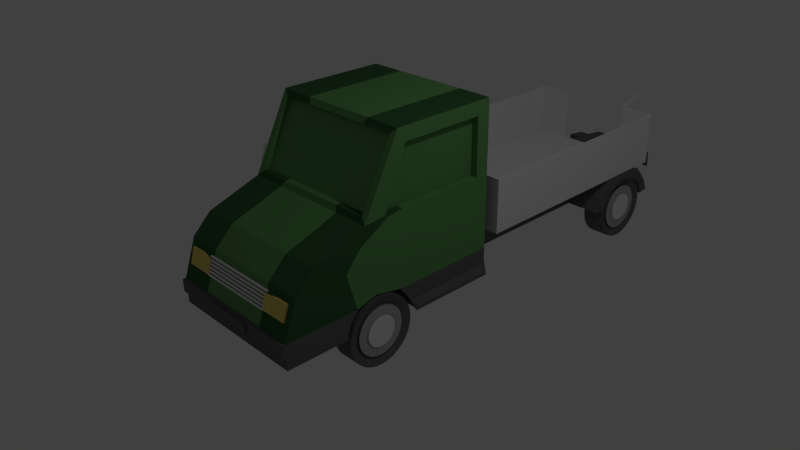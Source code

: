 # Source: Caminhao.blend  (saved by Blender 2.76.0; exported with 4.5.12 LTS)
import bpy
from mathutils import Matrix  # noqa: F401  (used for matrix-valued properties, if any)

bpy.ops.wm.read_factory_settings(use_empty=True)
scene = bpy.context.scene
scene.name = 'Scene'

# ---- collections
col_collection_1 = bpy.data.collections.new('Collection 1'); scene.collection.children.link(col_collection_1)

# ---- materials (node trees are filled in below, after node groups)
mat_material_002 = bpy.data.materials.new('Material.002')
mat_material_002.alpha_threshold = 0.0
mat_material_002.use_transparent_shadow = False
mat_material_002.diffuse_color = (0.4292, 0.4292, 0.4292, 1.0)
mat_material_002.roughness = 0.5
mat_material_007 = bpy.data.materials.new('Material.007')
mat_material_007.alpha_threshold = 0.0
mat_material_007.use_transparent_shadow = False
mat_material_007.diffuse_color = (0.0, 0.0, 0.0, 1.0)
mat_material_007.roughness = 0.5
mat_material_005 = bpy.data.materials.new('Material.005')
mat_material_005.alpha_threshold = 0.0
mat_material_005.use_transparent_shadow = False
mat_material_005.diffuse_color = (0.04297, 0.1237, 0.04451, 1.0)
mat_material_005.roughness = 0.5
mat_material_004 = bpy.data.materials.new('Material.004')
mat_material_004.alpha_threshold = 0.0
mat_material_004.use_transparent_shadow = False
mat_material_004.diffuse_color = (0.8, 0.6441, 0.1655, 1.0)
mat_material_004.roughness = 0.5
mat_material_001 = bpy.data.materials.new('Material.001')
mat_material_001.alpha_threshold = 0.0
mat_material_001.use_transparent_shadow = False
mat_material_001.diffuse_color = (0.1329, 0.1329, 0.1329, 1.0)
mat_material_001.roughness = 0.5
mat_material_003 = bpy.data.materials.new('Material.003')
mat_material_003.alpha_threshold = 0.0
mat_material_003.use_transparent_shadow = False
mat_material_003.roughness = 0.5
mat_material = bpy.data.materials.new('Material')
mat_material.alpha_threshold = 0.0
mat_material.use_transparent_shadow = False
mat_material.diffuse_color = (0.1284, 0.3185, 0.1061, 1.0)
mat_material.roughness = 0.5

# ---- material node trees

# ---- world
world_world = bpy.data.worlds.new('World'); scene.world = world_world
world_world.color = (0.05088, 0.05088, 0.05088)
world_world.use_sun_shadow = False
world_world.sun_shadow_jitter_overblur = 0.0
world_world.cycles.sampling_method = 'MANUAL'
world_world.cycles.sample_map_resolution = 256

# ---- cameras
cam_camera = bpy.data.cameras.new('Camera')
cam_camera.clip_end = 100.0
cam_camera.lens = 35.0
cam_camera.sensor_width = 32.0
cam_camera.sensor_height = 18.0
cam_camera.ortho_scale = 7.314
cam_camera.dof.focus_distance = 0.0
cam_camera.dof.aperture_fstop = 128.0

# ---- lights
light_lamp = bpy.data.lights.new('Lamp', 'POINT')
light_lamp.transmission_factor = 0.0
light_lamp.cutoff_distance = 30.0
light_lamp.energy = 100.0
light_lamp.shadow_buffer_clip_start = 1.001
light_lamp.shadow_soft_size = 0.1
light_lamp.shadow_maximum_resolution = 0.006
light_lamp.use_absolute_resolution = True
light_lamp.cycles.use_multiple_importance_sampling = False

# ---- meshes
me_circle_001 = bpy.data.meshes.new('Circle.001')
me_circle_001.from_pydata([(0.0, 1.0, 0.0), (-0.3827, 0.9239, 0.0), (-0.7071, 0.7071, 0.0), (-0.9239, 0.3827, 0.0), (-1.0, -4.371e-08, 0.0), (-0.9239, -0.3827, 0.0), (-0.7071, -0.7071, 0.0), (-0.3827, -0.9239, 0.0), (-1.51e-07, -1.0, 0.0), (0.3827, -0.9239, 0.0), (0.7071, -0.7071, 0.0), (0.9239, -0.3827, 0.0), (1.0, 1.192e-08, 0.0), (0.9239, 0.3827, 0.0), (0.7071, 0.7071, 0.0), (0.3827, 0.9239, 0.0), (-0.3827, 0.9239, -3.864), (-2.505e-17, 1.0, -3.864), (-0.7071, 0.7071, -3.864), (-0.9239, 0.3827, -3.864), (-1.0, -2.126e-07, -3.864), (-0.9239, -0.3827, -3.864), (-0.7071, -0.7071, -3.864), (-0.3827, -0.9239, -3.864), (-1.51e-07, -1.0, -3.864), (0.3827, -0.9239, -3.864), (0.7071, -0.7071, -3.864), (0.9239, -0.3827, -3.864), (1.0, -1.57e-07, -3.864), (0.9239, 0.3827, -3.864), (0.7071, 0.7071, -3.864), (0.3827, 0.9239, -3.864), (-0.3827, 1.557, -5.053), (-2.505e-17, 1.633, -5.053), (-0.7071, 1.34, -5.053), (-0.9239, 1.016, -5.053), (-1.0, 0.6328, -5.053), (-0.9239, 0.2501, -5.053), (-0.7071, -0.07429, -5.053), (-0.3827, -0.2911, -5.053), (-1.51e-07, -0.3672, -5.053), (0.3827, -0.2911, -5.053), (0.7071, -0.07429, -5.053), (0.9239, 0.2501, -5.053), (1.0, 0.6328, -5.053), (0.9239, 1.016, -5.053), (0.7071, 1.34, -5.053), (0.3827, 1.557, -5.053), (-0.3827, 1.557, -7.019), (-2.505e-17, 1.633, -7.019), (-0.7071, 1.34, -7.019), (-0.9239, 1.016, -7.019), (-1.0, 0.6328, -7.019), (-0.9239, 0.2501, -7.019), (-0.7071, -0.07429, -7.019), (-0.3827, -0.2911, -7.019), (-1.51e-07, -0.3672, -7.019), (0.3827, -0.2911, -7.019), (0.7071, -0.07429, -7.019), (0.9239, 0.2501, -7.019), (1.0, 0.6328, -7.019), (0.9239, 1.016, -7.019), (0.7071, 1.34, -7.019), (0.3827, 1.557, -7.019), (-0.5908, 2.059, -8.159), (2.026e-08, 2.177, -8.159), (-1.092, 1.724, -8.159), (-1.426, 1.224, -8.159), (-1.544, 0.6328, -8.159), (-1.426, 0.04201, -8.159), (-1.092, -0.4588, -8.159), (-0.5908, -0.7935, -8.159), (-2.129e-07, -0.911, -8.159), (0.5908, -0.7935, -8.159), (1.092, -0.4588, -8.159), (1.426, 0.04201, -8.159), (1.544, 0.6328, -8.159), (1.426, 1.224, -8.159), (1.092, 1.724, -8.159), (0.5908, 2.059, -8.159), (-0.2995, 1.356, -8.159), (-2.646e-08, 1.416, -8.159), (-0.5535, 1.186, -8.159), (-0.7232, 0.9324, -8.159), (-0.7828, 0.6328, -8.159), (-0.7232, 0.3333, -8.159), (-0.5535, 0.07932, -8.159), (-0.2995, -0.09036, -8.159), (-1.447e-07, -0.1499, -8.159), (0.2995, -0.09036, -8.159), (0.5535, 0.07932, -8.159), (0.7232, 0.3333, -8.159), (0.7828, 0.6328, -8.159), (0.7232, 0.9324, -8.159), (0.5535, 1.186, -8.159), (0.2995, 1.356, -8.159), (-0.2995, 1.356, -8.103), (-2.646e-08, 1.416, -8.103), (-0.5535, 1.186, -8.103), (-0.7232, 0.9324, -8.103), (-0.7828, 0.6328, -8.103), (-0.7232, 0.3333, -8.103), (-0.5535, 0.07932, -8.103), (-0.2995, -0.09036, -8.103), (-1.447e-07, -0.1499, -8.103), (0.2995, -0.09036, -8.103), (0.5535, 0.07932, -8.103), (0.7232, 0.3333, -8.103), (0.7828, 0.6328, -8.103), (0.7232, 0.9324, -8.103), (0.5535, 1.186, -8.103), (0.2995, 1.356, -8.103)], [], [(1, 0, 15, 14, 13, 12, 11, 10, 9, 8, 7, 6, 5, 4, 3, 2), (29, 30, 46, 45), (7, 8, 24, 23), (6, 7, 23, 22), (12, 13, 29, 28), (0, 1, 16, 17), (5, 6, 22, 21), (11, 12, 28, 27), (10, 11, 27, 26), (4, 5, 21, 20), (9, 10, 26, 25), (15, 0, 17, 31), (14, 15, 31, 30), (3, 4, 20, 19), (2, 3, 19, 18), (8, 9, 25, 24), (13, 14, 30, 29), (1, 2, 18, 16), (36, 37, 53, 52), (16, 18, 34, 32), (23, 24, 40, 39), (22, 23, 39, 38), (28, 29, 45, 44), (17, 16, 32, 33), (21, 22, 38, 37), (27, 28, 44, 43), (26, 27, 43, 42), (20, 21, 37, 36), (25, 26, 42, 41), (31, 17, 33, 47), (30, 31, 47, 46), (19, 20, 36, 35), (18, 19, 35, 34), (24, 25, 41, 40), (54, 55, 71, 70), (41, 42, 58, 57), (47, 33, 49, 63), (46, 47, 63, 62), (35, 36, 52, 51), (34, 35, 51, 50), (40, 41, 57, 56), (45, 46, 62, 61), (32, 34, 50, 48), (39, 40, 56, 55), (38, 39, 55, 54), (44, 45, 61, 60), (33, 32, 48, 49), (37, 38, 54, 53), (43, 44, 60, 59), (42, 43, 59, 58), (67, 68, 84, 83), (60, 61, 77, 76), (49, 48, 64, 65), (53, 54, 70, 69), (59, 60, 76, 75), (58, 59, 75, 74), (52, 53, 69, 68), (57, 58, 74, 73), (63, 49, 65, 79), (62, 63, 79, 78), (51, 52, 68, 67), (50, 51, 67, 66), (56, 57, 73, 72), (61, 62, 78, 77), (48, 50, 66, 64), (55, 56, 72, 71), (87, 88, 104, 103), (66, 67, 83, 82), (72, 73, 89, 88), (77, 78, 94, 93), (64, 66, 82, 80), (71, 72, 88, 87), (70, 71, 87, 86), (76, 77, 93, 92), (65, 64, 80, 81), (69, 70, 86, 85), (75, 76, 92, 91), (74, 75, 91, 90), (68, 69, 85, 84), (73, 74, 90, 89), (79, 65, 81, 95), (78, 79, 95, 94), (96, 98, 99, 100, 101, 102, 103, 104, 105, 106, 107, 108, 109, 110, 111, 97), (93, 94, 110, 109), (92, 93, 109, 108), (80, 82, 98, 96), (81, 80, 96, 97), (86, 87, 103, 102), (91, 92, 108, 107), (85, 86, 102, 101), (84, 85, 101, 100), (90, 91, 107, 106), (95, 81, 97, 111), (83, 84, 100, 99), (89, 90, 106, 105), (88, 89, 105, 104), (94, 95, 111, 110), (82, 83, 99, 98)])
me_circle_001.polygons.foreach_set('material_index', [0, 0, 0, 0, 0, 0, 0, 0, 0, 0, 0, 0, 0, 0, 0, 0, 0, 0, 0, 0, 0, 0, 0, 0, 0, 0, 0, 0, 0, 0, 0, 0, 0, 0, 0, 0, 0, 0, 0, 0, 0, 0, 0, 0, 0, 0, 0, 0, 0, 0, 0, 0, 0, 0, 0, 0, 0, 0, 0, 0, 0, 0, 0, 0, 0, 0, 1, 0, 0, 0, 0, 0, 0, 0, 0, 0, 0, 0, 0, 0, 0, 0, 1, 1, 1, 1, 1, 1, 1, 1, 1, 1, 1, 1, 1, 1, 1, 1])
me_circle_001.materials.append(mat_material_002)
me_circle_001.materials.append(mat_material_007)
me_circle_001.use_remesh_preserve_volume = False
me_circle_001.use_remesh_preserve_attributes = False
me_circle_001.use_mirror_vertex_groups = False
me_circle_001.update()
me_cube_007 = bpy.data.meshes.new('Cube.007')
me_cube_007.from_pydata([(-1.0, -1.0, -1.0), (-1.0, -1.0, 1.0), (-1.0, 1.0, -1.0), (-1.0, 1.0, 1.0), (1.0, -1.0, -1.0), (1.0, -1.0, 1.0), (1.0, 1.0, -1.0), (1.0, 1.0, 1.0), (-1.0, -0.9285, -0.4706), (-1.0, -0.9285, -0.2093), (-1.0, 0.9285, -0.2253), (-1.0, 0.9285, -0.4867), (1.0, 0.9285, -0.2253), (1.0, 0.9285, -0.4867), (1.0, -0.9285, -0.2093), (1.0, -0.9285, -0.4706), (1.965, 0.9285, -0.2253), (1.965, 0.9285, -0.4867), (1.965, -0.9285, -0.2093), (1.965, -0.9285, -0.4706), (-0.8113, -0.9349, -0.2022), (-0.8113, -0.993, 0.7806), (0.8113, -0.9349, -0.4164), (0.8113, -0.9924, -0.842), (0.8113, -0.993, 0.7806), (-0.8113, -0.9924, -0.842), (-0.8113, -0.9349, -0.4164), (0.8113, -0.9349, -0.2022), (-1.0, -0.9285, -0.2093), (-1.0, -1.0, 1.0), (1.0, -0.9285, -0.4706), (1.0, -1.0, -1.0), (1.0, -1.0, 1.0), (-1.0, -1.0, -1.0), (-1.0, -0.9285, -0.4706), (1.0, -0.9285, -0.2093), (-0.8113, -0.05414, -0.2022), (0.8113, -0.05414, -0.2022), (-0.8113, -0.05414, -0.4164), (0.8113, -0.05414, -0.4164), (-0.8113, -0.1123, 0.7806), (0.8113, -0.1116, -0.842), (0.8113, -0.1123, 0.7806), (-0.8113, -0.1116, -0.842)], [], [(8, 11, 2, 0), (11, 13, 6, 2), (13, 15, 4, 6), (8, 0, 33, 34), (0, 2, 6, 4), (5, 7, 3, 1), (0, 4, 31, 33), (15, 14, 35, 30), (7, 5, 14, 12), (15, 13, 17, 19), (3, 7, 12, 10), (10, 12, 13, 11), (1, 3, 10, 9), (9, 10, 11, 8), (16, 18, 19, 17), (14, 15, 19, 18), (13, 12, 16, 17), (12, 14, 18, 16), (26, 25, 43, 38), (25, 23, 41, 43), (22, 27, 37, 39), (4, 15, 30, 31), (1, 9, 28, 29), (9, 8, 34, 28), (14, 5, 32, 35), (5, 1, 29, 32), (20, 21, 29, 28), (22, 23, 31, 30), (21, 24, 32, 29), (23, 25, 33, 31), (25, 26, 34, 33), (26, 20, 28, 34), (24, 27, 35, 32), (27, 22, 30, 35), (39, 38, 43, 41), (42, 40, 36, 37), (37, 36, 38, 39), (21, 20, 36, 40), (20, 26, 38, 36), (23, 22, 39, 41), (27, 24, 42, 37), (24, 21, 40, 42)])
me_cube_007.use_remesh_preserve_volume = False
me_cube_007.use_remesh_preserve_attributes = False
me_cube_007.use_mirror_vertex_groups = False
me_cube_007.update()
me_cube_006 = bpy.data.meshes.new('Cube.006')
me_cube_006.from_pydata([(-1.0, -1.0, -1.0), (-1.0, -1.0, 1.0), (-1.0, 1.0, -1.0), (-1.0, 1.0, 1.0), (1.0, -1.0, -1.0), (1.0, -1.0, 1.0), (1.0, 1.0, -1.0), (1.0, 1.0, 1.0)], [], [(1, 3, 2, 0), (3, 7, 6, 2), (7, 5, 4, 6), (5, 1, 0, 4), (0, 2, 6, 4), (5, 7, 3, 1)])
me_cube_006.use_remesh_preserve_volume = False
me_cube_006.use_remesh_preserve_attributes = False
me_cube_006.use_mirror_vertex_groups = False
me_cube_006.update()
me_cube = bpy.data.meshes.new('Cube')
me_cube.from_pydata([(0.2297, -0.3724, -1.0), (0.2297, -0.4912, 0.1255), (0.2297, 1.0, -1.0), (0.2297, 1.0, 0.1255), (1.0, -0.3724, -1.0), (1.0, -0.4912, 0.1255), (1.0, 1.0, -1.0), (1.0, 1.0, 0.1255), (0.2297, -0.4912, -0.4373), (0.2297, 1.0, -0.4373), (1.0, 1.0, -0.4373), (1.0, -0.4912, -0.4373), (0.2297, -0.1609, 0.1255), (0.2297, -0.1014, -1.0), (1.0, -0.1609, 0.1255), (1.0, -0.1014, -1.0), (1.0, -0.1609, -0.4373), (0.2297, -0.2119, -0.4373), (0.2297, -0.2369, -1.0), (1.0, -0.326, 0.1255), (0.2297, -0.326, -0.4373), (0.2297, -0.326, 0.1255), (1.0, -0.2369, -1.0), (1.0, -0.326, -0.4373), (0.2297, -0.4912, -0.1559), (0.2297, 1.0, -0.1559), (1.0, 1.0, -0.1559), (1.0, -0.4912, -0.1559), (0.2297, -0.2119, -0.1559), (1.0, -0.1609, -0.1559), (0.2297, -0.326, -0.1559), (1.0, -0.326, -0.1559), (-0.314, -0.1609, -0.1559), (-0.314, -0.1609, -0.4373), (-0.314, -0.326, -0.4373), (-0.314, -0.326, -0.1559), (-0.04212, -0.326, -0.1559), (-0.04212, -0.326, -0.4373), (-0.04212, -0.2119, -0.4373), (-0.04212, -0.2119, -0.1559)], [], [(17, 9, 2, 13), (9, 10, 6, 2), (23, 11, 4, 22), (11, 8, 0, 4), (13, 2, 6, 15), (14, 7, 3, 12), (27, 24, 8, 11), (31, 27, 11, 23), (25, 26, 10, 9), (28, 25, 9, 17), (37, 36, 35, 34), (26, 29, 16, 10), (19, 14, 12, 21), (18, 13, 15, 22), (10, 16, 15, 6), (20, 17, 13, 18), (8, 20, 18, 0), (0, 18, 22, 4), (5, 19, 21, 1), (24, 30, 20, 8), (29, 31, 23, 16), (16, 23, 22, 15), (14, 19, 31, 29), (1, 21, 30, 24), (7, 14, 29, 26), (21, 12, 28, 30), (12, 3, 25, 28), (3, 7, 26, 25), (19, 5, 27, 31), (5, 1, 24, 27), (35, 32, 33, 34), (39, 38, 33, 32), (38, 37, 34, 33), (36, 39, 32, 35), (30, 28, 39, 36), (17, 20, 37, 38), (28, 17, 38, 39), (20, 30, 36, 37)])
me_cube.polygons.foreach_set('material_index', [0, 0, 0, 0, 0, 0, 0, 0, 0, 0, 1, 0, 0, 0, 0, 0, 0, 0, 0, 0, 0, 0, 0, 0, 0, 0, 0, 0, 0, 0, 1, 1, 1, 1, 1, 1, 1, 1])
me_cube.materials.append(mat_material_005)
me_cube.materials.append(mat_material_007)
me_cube.use_remesh_preserve_volume = False
me_cube.use_remesh_preserve_attributes = False
me_cube.use_mirror_vertex_groups = False
me_cube.update()
me_cube_005 = bpy.data.meshes.new('Cube.005')
me_cube_005.from_pydata([(0.4871, 0.995, -0.2409), (0.2227, 1.567, -0.2409), (0.4871, 0.995, 0.8348), (0.2227, 1.567, 0.8348)], [], [(3, 2, 0, 1)])
me_cube_005.use_remesh_preserve_volume = False
me_cube_005.use_remesh_preserve_attributes = False
me_cube_005.use_mirror_vertex_groups = False
me_cube_005.update()
me_cube_004 = bpy.data.meshes.new('Cube.004')
me_cube_004.from_pydata([(2.805, -1.0, -1.0), (2.805, -1.0, 1.0), (2.805, 1.0, -1.0), (2.805, 1.0, 1.0), (4.805, -1.0, -1.0), (4.805, -1.0, 1.367), (4.805, 1.0, -1.0), (4.805, 1.0, 1.367), (3.805, 1.0, 1.367), (3.805, 1.0, -1.0), (3.805, -1.0, 1.367), (3.805, -1.0, -1.0)], [], [(1, 3, 2, 0), (8, 7, 6, 9), (7, 5, 4, 6), (10, 1, 0, 11), (11, 9, 6, 4), (10, 8, 3, 1), (5, 7, 8, 10), (0, 2, 9, 11), (5, 10, 11, 4), (3, 8, 9, 2)])
me_cube_004.materials.append(mat_material_004)
me_cube_004.use_remesh_preserve_volume = False
me_cube_004.use_remesh_preserve_attributes = False
me_cube_004.use_mirror_vertex_groups = False
me_cube_004.update()
me_cube_002 = bpy.data.meshes.new('Cube.002')
me_cube_002.from_pydata([(-1.0, -1.0, -0.2409), (-1.0, 1.0, -0.2409), (1.0, -1.0, -0.2409), (1.0, 1.0, -0.2409), (-1.0, -1.0, 0.8348), (-1.0, 1.0, 0.8348), (1.0, 1.0, 0.8348), (1.0, -1.0, 0.8348), (0.5084, 1.0, -0.2409), (-0.5084, 1.0, -0.2409), (-0.5084, -1.0, -0.2409), (0.5084, -1.0, -0.2409), (-0.5084, -1.0, 0.8348), (0.5084, -1.0, 0.8348), (0.5084, 1.0, 0.8348), (-0.5084, 1.0, 0.8348)], [], [(4, 5, 1, 0), (14, 6, 3, 8), (6, 7, 2, 3), (12, 4, 0, 10), (11, 8, 3, 2), (0, 1, 9, 10), (10, 9, 8, 11), (7, 13, 11, 2), (13, 12, 10, 11), (5, 15, 9, 1)])
me_cube_002.use_remesh_preserve_volume = False
me_cube_002.use_remesh_preserve_attributes = False
me_cube_002.use_mirror_vertex_groups = False
me_cube_002.update()
me_circle = bpy.data.meshes.new('Circle')
me_circle.from_pydata([(0.0, 1.0, 0.0), (-0.1951, 0.9808, 0.0), (-0.3827, 0.9239, 0.0), (-0.5556, 0.8315, 0.0), (-0.7071, 0.7071, 0.0), (-0.8315, 0.5556, 0.0), (-0.9239, 0.3827, 0.0), (-0.9808, 0.1951, 0.0), (-1.0, 7.55e-08, 0.0), (-0.9808, -0.1951, 0.0), (-0.9239, -0.3827, 0.0), (-0.8315, -0.5556, 0.0), (-0.7071, -0.7071, 0.0), (-0.5556, -0.8315, 0.0), (-0.3827, -0.9239, 0.0), (-0.1951, -0.9808, 0.0), (3.258e-07, -1.0, 0.0), (0.1951, -0.9808, 0.0), (0.3827, -0.9239, 0.0), (0.5556, -0.8315, 0.0), (0.7071, -0.7071, 0.0), (0.8315, -0.5556, 0.0), (0.9239, -0.3827, 0.0), (0.9808, -0.1951, 0.0), (1.0, 9.656e-07, 0.0), (0.9808, 0.1951, 0.0), (0.9239, 0.3827, 0.0), (0.8315, 0.5556, 0.0), (0.7071, 0.7071, 0.0), (0.5556, 0.8315, 0.0), (0.3827, 0.9239, 0.0), (0.1951, 0.9808, 0.0), (-0.1951, 0.9808, 0.6514), (-2.847e-08, 1.0, 0.6514), (-0.3827, 0.9239, 0.6514), (-0.5556, 0.8315, 0.6514), (-0.7071, 0.7071, 0.6514), (-0.8315, 0.5556, 0.6514), (-0.9239, 0.3827, 0.6514), (-0.9808, 0.1951, 0.6514), (-1.0, 7.55e-08, 0.6514), (-0.9808, -0.1951, 0.6514), (-0.9239, -0.3827, 0.6514), (-0.8315, -0.5556, 0.6514), (-0.7071, -0.7071, 0.6514), (-0.5556, -0.8315, 0.6514), (-0.3827, -0.9239, 0.6514), (-0.1951, -0.9808, 0.6514), (2.974e-07, -1.0, 0.6514), (0.1951, -0.9808, 0.6514), (0.3827, -0.9239, 0.6514), (0.5556, -0.8315, 0.6514), (0.7071, -0.7071, 0.6514), (0.8315, -0.5556, 0.6514), (0.9239, -0.3827, 0.6514), (0.9808, -0.1951, 0.6514), (1.0, 9.656e-07, 0.6514), (0.9808, 0.1951, 0.6514), (0.9239, 0.3827, 0.6514), (0.8315, 0.5556, 0.6514), (0.7071, 0.7071, 0.6514), (0.5556, 0.8315, 0.6514), (0.3827, 0.9239, 0.6514), (0.1951, 0.9808, 0.6514), (-0.139, 0.6989, 0.09362), (-3.875e-08, 0.7126, 0.09362), (-0.2727, 0.6583, 0.09362), (-0.3959, 0.5925, 0.09362), (-0.5039, 0.5039, 0.09362), (-0.5925, 0.3959, 0.09362), (-0.6583, 0.2727, 0.09362), (-0.6989, 0.139, 0.09362), (-0.7126, 1.354e-07, 0.09362), (-0.6989, -0.139, 0.09362), (-0.6583, -0.2727, 0.09362), (-0.5925, -0.3959, 0.09362), (-0.5039, -0.5039, 0.09362), (-0.3959, -0.5925, 0.09362), (-0.2727, -0.6583, 0.09362), (-0.139, -0.6989, 0.09362), (1.934e-07, -0.7126, 0.09362), (0.139, -0.6989, 0.09362), (0.2727, -0.6583, 0.09362), (0.3959, -0.5925, 0.09362), (0.5039, -0.5038, 0.09362), (0.5925, -0.3959, 0.09362), (0.6583, -0.2727, 0.09362), (0.6989, -0.139, 0.09362), (0.7126, 7.697e-07, 0.09362), (0.6989, 0.139, 0.09362), (0.6583, 0.2727, 0.09362), (0.5925, 0.3959, 0.09362), (0.5038, 0.5039, 0.09362), (0.3959, 0.5925, 0.09362), (0.2727, 0.6583, 0.09362), (0.139, 0.6989, 0.09362), (-0.139, 0.6989, 0.5578), (-5.904e-08, 0.7126, 0.5578), (-0.2727, 0.6583, 0.5578), (-0.3959, 0.5925, 0.5578), (-0.5039, 0.5039, 0.5578), (-0.5925, 0.3959, 0.5578), (-0.6583, 0.2727, 0.5578), (-0.6989, 0.139, 0.5578), (-0.7126, 1.354e-07, 0.5578), (-0.6989, -0.139, 0.5578), (-0.6583, -0.2727, 0.5578), (-0.5925, -0.3959, 0.5578), (-0.5039, -0.5039, 0.5578), (-0.3959, -0.5925, 0.5578), (-0.2727, -0.6583, 0.5578), (-0.139, -0.6989, 0.5578), (1.731e-07, -0.7126, 0.5578), (0.139, -0.6989, 0.5578), (0.2727, -0.6583, 0.5578), (0.3959, -0.5925, 0.5578), (0.5039, -0.5038, 0.5578), (0.5925, -0.3959, 0.5578), (0.6583, -0.2727, 0.5578), (0.6989, -0.139, 0.5578), (0.7126, 7.697e-07, 0.5578), (0.6989, 0.139, 0.5578), (0.6583, 0.2727, 0.5578), (0.5925, 0.3959, 0.5578), (0.5038, 0.5039, 0.5578), (0.3959, 0.5925, 0.5578), (0.2727, 0.6583, 0.5578), (0.139, 0.6989, 0.5578), (-0.139, 0.6989, 0.02292), (-3.566e-08, 0.7126, 0.02292), (-0.2727, 0.6583, 0.02292), (-0.3959, 0.5925, 0.02292), (-0.5039, 0.5039, 0.02292), (-0.5925, 0.3959, 0.02292), (-0.6583, 0.2727, 0.02292), (-0.6989, 0.139, 0.02292), (-0.7126, 1.354e-07, 0.02292), (-0.6989, -0.139, 0.02292), (-0.6583, -0.2727, 0.02292), (-0.5925, -0.3959, 0.02292), (-0.5039, -0.5039, 0.02292), (-0.3959, -0.5925, 0.02292), (-0.2727, -0.6583, 0.02292), (-0.139, -0.6989, 0.02292), (1.965e-07, -0.7126, 0.02292), (0.139, -0.6989, 0.02292), (0.2727, -0.6583, 0.02292), (0.3959, -0.5925, 0.02292), (0.5039, -0.5038, 0.02292), (0.5925, -0.3959, 0.02292), (0.6583, -0.2727, 0.02292), (0.6989, -0.139, 0.02292), (0.7126, 7.697e-07, 0.02292), (0.6989, 0.139, 0.02292), (0.6583, 0.2727, 0.02292), (0.5925, 0.3959, 0.02292), (0.5038, 0.5039, 0.02292), (0.3959, 0.5925, 0.02292), (0.2727, 0.6583, 0.02292), (0.139, 0.6989, 0.02292), (-0.139, 0.6989, 0.6285), (-6.213e-08, 0.7126, 0.6285), (-0.2727, 0.6583, 0.6285), (-0.3959, 0.5925, 0.6285), (-0.5039, 0.5039, 0.6285), (-0.5925, 0.3959, 0.6285), (-0.6583, 0.2727, 0.6285), (-0.6989, 0.139, 0.6285), (-0.7126, 1.354e-07, 0.6285), (-0.6989, -0.139, 0.6285), (-0.6583, -0.2727, 0.6285), (-0.5925, -0.3959, 0.6285), (-0.5039, -0.5039, 0.6285), (-0.3959, -0.5925, 0.6285), (-0.2727, -0.6583, 0.6285), (-0.139, -0.6989, 0.6285), (1.7e-07, -0.7126, 0.6285), (0.139, -0.6989, 0.6285), (0.2727, -0.6583, 0.6285), (0.3959, -0.5925, 0.6285), (0.5039, -0.5038, 0.6285), (0.5925, -0.3959, 0.6285), (0.6583, -0.2727, 0.6285), (0.6989, -0.139, 0.6285), (0.7126, 7.697e-07, 0.6285), (0.6989, 0.139, 0.6285), (0.6583, 0.2727, 0.6285), (0.5925, 0.3959, 0.6285), (0.5038, 0.5039, 0.6285), (0.3959, 0.5925, 0.6285), (0.2727, 0.6583, 0.6285), (0.139, 0.6989, 0.6285), (-0.08599, 0.4323, 0.02292), (8.947e-08, 0.4408, 0.02292), (-0.1687, 0.4072, 0.02292), (-0.2449, 0.3665, 0.02292), (-0.3117, 0.3117, 0.02292), (-0.3665, 0.2449, 0.02292), (-0.4072, 0.1687, 0.02292), (-0.4323, 0.08599, 0.02292), (-0.4408, 7.644e-08, 0.02292), (-0.4323, -0.08599, 0.02292), (-0.4072, -0.1687, 0.02292), (-0.3665, -0.2449, 0.02292), (-0.3117, -0.3117, 0.02292), (-0.2449, -0.3665, 0.02292), (-0.1687, -0.4072, 0.02292), (-0.08599, -0.4323, 0.02292), (7.953e-08, -0.4408, 0.02292), (0.08599, -0.4323, 0.02292), (0.1687, -0.4072, 0.02292), (0.2449, -0.3665, 0.02292), (0.3117, -0.3117, 0.02292), (0.3665, -0.2449, 0.02292), (0.4072, -0.1687, 0.02292), (0.4323, -0.08599, 0.02292), (0.4408, 5.337e-07, 0.02292), (0.4323, 0.08599, 0.02292), (0.4072, 0.1687, 0.02292), (0.3665, 0.2449, 0.02292), (0.3117, 0.3117, 0.02292), (0.2449, 0.3665, 0.02292), (0.1687, 0.4072, 0.02292), (0.08599, 0.4323, 0.02292), (-0.08599, 0.4323, 0.6285), (6.707e-08, 0.4408, 0.6285), (-0.1687, 0.4072, 0.6285), (-0.2449, 0.3665, 0.6285), (-0.3117, 0.3117, 0.6285), (-0.3665, 0.2449, 0.6285), (-0.4072, 0.1687, 0.6285), (-0.4323, 0.08599, 0.6285), (-0.4408, 7.644e-08, 0.6285), (-0.4323, -0.08599, 0.6285), (-0.4072, -0.1687, 0.6285), (-0.3665, -0.2449, 0.6285), (-0.3117, -0.3117, 0.6285), (-0.2449, -0.3665, 0.6285), (-0.1687, -0.4072, 0.6285), (-0.08599, -0.4323, 0.6285), (5.713e-08, -0.4408, 0.6285), (0.08599, -0.4323, 0.6285), (0.1687, -0.4072, 0.6285), (0.2449, -0.3665, 0.6285), (0.3117, -0.3117, 0.6285), (0.3665, -0.2449, 0.6285), (0.4072, -0.1687, 0.6285), (0.4323, -0.08599, 0.6285), (0.4408, 5.347e-07, 0.6285), (0.4323, 0.08599, 0.6285), (0.4072, 0.1687, 0.6285), (0.3665, 0.2449, 0.6285), (0.3117, 0.3117, 0.6285), (0.2449, 0.3665, 0.6285), (0.1687, 0.4072, 0.6285), (0.08599, 0.4323, 0.6285), (-0.139, 0.6989, 0.02292), (-3.566e-08, 0.7126, 0.02292), (-0.2727, 0.6583, 0.02292), (-0.3959, 0.5925, 0.02292), (-0.5039, 0.5039, 0.02292), (-0.5925, 0.3959, 0.02292), (-0.6583, 0.2727, 0.02292), (-0.6989, 0.139, 0.02292), (-0.7126, 1.354e-07, 0.02292), (-0.6989, -0.139, 0.02292), (-0.6583, -0.2727, 0.02292), (-0.5925, -0.3959, 0.02292), (-0.5039, -0.5039, 0.02292), (-0.3959, -0.5925, 0.02292), (-0.2727, -0.6583, 0.02292), (-0.139, -0.6989, 0.02292), (1.965e-07, -0.7126, 0.02292), (0.139, -0.6989, 0.02292), (0.2727, -0.6583, 0.02292), (0.3959, -0.5925, 0.02292), (0.5039, -0.5038, 0.02292), (0.5925, -0.3959, 0.02292), (0.6583, -0.2727, 0.02292), (0.6989, -0.139, 0.02292), (0.7126, 7.697e-07, 0.02292), (0.6989, 0.139, 0.02292), (0.6583, 0.2727, 0.02292), (0.5925, 0.3959, 0.02292), (0.5038, 0.5039, 0.02292), (0.3959, 0.5925, 0.02292), (0.2727, 0.6583, 0.02292), (0.139, 0.6989, 0.02292), (-0.139, 0.6989, 0.6285), (-6.213e-08, 0.7126, 0.6285), (-0.2727, 0.6583, 0.6285), (-0.3959, 0.5925, 0.6285), (-0.5039, 0.5039, 0.6285), (-0.5925, 0.3959, 0.6285), (-0.6583, 0.2727, 0.6285), (-0.6989, 0.139, 0.6285), (-0.7126, 1.354e-07, 0.6285), (-0.6989, -0.139, 0.6285), (-0.6583, -0.2727, 0.6285), (-0.5925, -0.3959, 0.6285), (-0.5039, -0.5039, 0.6285), (-0.3959, -0.5925, 0.6285), (-0.2727, -0.6583, 0.6285), (-0.139, -0.6989, 0.6285), (1.7e-07, -0.7126, 0.6285), (0.139, -0.6989, 0.6285), (0.2727, -0.6583, 0.6285), (0.3959, -0.5925, 0.6285), (0.5039, -0.5038, 0.6285), (0.5925, -0.3959, 0.6285), (0.6583, -0.2727, 0.6285), (0.6989, -0.139, 0.6285), (0.7126, 7.697e-07, 0.6285), (0.6989, 0.139, 0.6285), (0.6583, 0.2727, 0.6285), (0.5925, 0.3959, 0.6285), (0.5038, 0.5039, 0.6285), (0.3959, 0.5925, 0.6285), (0.2727, 0.6583, 0.6285), (0.139, 0.6989, 0.6285), (-0.08599, 0.4323, -0.01297), (9.104e-08, 0.4408, -0.01297), (-0.1687, 0.4072, -0.01297), (-0.2449, 0.3665, -0.01297), (-0.3117, 0.3117, -0.01297), (-0.3665, 0.2449, -0.01297), (-0.4072, 0.1687, -0.01297), (-0.4323, 0.08599, -0.01297), (-0.4408, 7.644e-08, -0.01297), (-0.4323, -0.08599, -0.01297), (-0.4072, -0.1687, -0.01297), (-0.3665, -0.2449, -0.01297), (-0.3117, -0.3117, -0.01297), (-0.2449, -0.3665, -0.01297), (-0.1687, -0.4072, -0.01297), (-0.08599, -0.4323, -0.01297), (8.11e-08, -0.4408, -0.01297), (0.08599, -0.4323, -0.01297), (0.1687, -0.4072, -0.01297), (0.2449, -0.3665, -0.01297), (0.3117, -0.3117, -0.01297), (0.3665, -0.2449, -0.01297), (0.4072, -0.1687, -0.01297), (0.4323, -0.08599, -0.01297), (0.4408, 5.337e-07, -0.01297), (0.4323, 0.08599, -0.01297), (0.4072, 0.1687, -0.01297), (0.3665, 0.2449, -0.01297), (0.3117, 0.3117, -0.01297), (0.2449, 0.3665, -0.01297), (0.1687, 0.4072, -0.01297), (0.08599, 0.4323, -0.01297), (-0.08599, 0.4323, 0.6643), (6.55e-08, 0.4408, 0.6643), (-0.1687, 0.4072, 0.6643), (-0.2449, 0.3665, 0.6643), (-0.3117, 0.3117, 0.6643), (-0.3665, 0.2449, 0.6643), (-0.4072, 0.1687, 0.6643), (-0.4323, 0.08599, 0.6643), (-0.4408, 7.644e-08, 0.6643), (-0.4323, -0.08599, 0.6643), (-0.4072, -0.1687, 0.6643), (-0.3665, -0.2449, 0.6643), (-0.3117, -0.3117, 0.6643), (-0.2449, -0.3665, 0.6643), (-0.1687, -0.4072, 0.6643), (-0.08599, -0.4323, 0.6643), (5.556e-08, -0.4408, 0.6643), (0.08599, -0.4323, 0.6643), (0.1687, -0.4072, 0.6643), (0.2449, -0.3665, 0.6643), (0.3117, -0.3117, 0.6643), (0.3665, -0.2449, 0.6643), (0.4072, -0.1687, 0.6643), (0.4323, -0.08599, 0.6643), (0.4408, 5.347e-07, 0.6643), (0.4323, 0.08599, 0.6643), (0.4072, 0.1687, 0.6643), (0.3665, 0.2449, 0.6643), (0.3117, 0.3117, 0.6643), (0.2449, 0.3665, 0.6643), (0.1687, 0.4072, 0.6643), (0.08599, 0.4323, 0.6643), (0.0, 1.0, -3.861), (-0.1951, 0.9808, -3.861), (-0.3827, 0.9239, -3.861), (-0.5556, 0.8315, -3.861), (-0.7071, 0.7071, -3.861), (-0.8315, 0.5556, -3.861), (-0.9239, 0.3827, -3.861), (-0.9808, 0.1951, -3.861), (-1.0, 6.805e-08, -3.861), (-0.9808, -0.1951, -3.861), (-0.9239, -0.3827, -3.861), (-0.8315, -0.5556, -3.861), (-0.7071, -0.7071, -3.861), (-0.5556, -0.8315, -3.861), (-0.3827, -0.9239, -3.861), (-0.1951, -0.9808, -3.861), (3.258e-07, -1.0, -3.861), (0.1951, -0.9808, -3.861), (0.3827, -0.9239, -3.861), (0.5556, -0.8315, -3.861), (0.7071, -0.7071, -3.861), (0.8315, -0.5556, -3.861), (0.9239, -0.3827, -3.861), (0.9808, -0.1951, -3.861), (1.0, 9.581e-07, -3.861), (0.9808, 0.1951, -3.861), (0.9239, 0.3827, -3.861), (0.8315, 0.5556, -3.861), (0.7071, 0.7071, -3.861), (0.5556, 0.8315, -3.861), (0.3827, 0.9239, -3.861), (0.1951, 0.9808, -3.861), (-0.1951, 0.9808, -3.209), (-2.847e-08, 1.0, -3.209), (-0.3827, 0.9239, -3.209), (-0.5556, 0.8315, -3.209), (-0.7071, 0.7071, -3.209), (-0.8315, 0.5556, -3.209), (-0.9239, 0.3827, -3.209), (-0.9808, 0.1951, -3.209), (-1.0, 6.805e-08, -3.209), (-0.9808, -0.1951, -3.209), (-0.9239, -0.3827, -3.209), (-0.8315, -0.5556, -3.209), (-0.7071, -0.7071, -3.209), (-0.5556, -0.8315, -3.209), (-0.3827, -0.9239, -3.209), (-0.1951, -0.9808, -3.209), (2.974e-07, -1.0, -3.209), (0.1951, -0.9808, -3.209), (0.3827, -0.9239, -3.209), (0.5556, -0.8315, -3.209), (0.7071, -0.7071, -3.209), (0.8315, -0.5556, -3.209), (0.9239, -0.3827, -3.209), (0.9808, -0.1951, -3.209), (1.0, 9.581e-07, -3.209), (0.9808, 0.1951, -3.209), (0.9239, 0.3827, -3.209), (0.8315, 0.5556, -3.209), (0.7071, 0.7071, -3.209), (0.5556, 0.8315, -3.209), (0.3827, 0.9239, -3.209), (0.1951, 0.9808, -3.209), (-0.139, 0.6989, -3.767), (-3.875e-08, 0.7126, -3.767), (-0.2727, 0.6583, -3.767), (-0.3959, 0.5925, -3.767), (-0.5039, 0.5039, -3.767), (-0.5925, 0.3959, -3.767), (-0.6583, 0.2727, -3.767), (-0.6989, 0.139, -3.767), (-0.7126, 1.28e-07, -3.767), (-0.6989, -0.139, -3.767), (-0.6583, -0.2727, -3.767), (-0.5925, -0.3959, -3.767), (-0.5039, -0.5039, -3.767), (-0.3959, -0.5925, -3.767), (-0.2727, -0.6583, -3.767), (-0.139, -0.6989, -3.767), (1.934e-07, -0.7126, -3.767), (0.139, -0.6989, -3.767), (0.2727, -0.6583, -3.767), (0.3959, -0.5925, -3.767), (0.5039, -0.5038, -3.767), (0.5925, -0.3959, -3.767), (0.6583, -0.2727, -3.767), (0.6989, -0.139, -3.767), (0.7126, 7.622e-07, -3.767), (0.6989, 0.139, -3.767), (0.6583, 0.2727, -3.767), (0.5925, 0.3959, -3.767), (0.5038, 0.5039, -3.767), (0.3959, 0.5925, -3.767), (0.2727, 0.6583, -3.767), (0.139, 0.6989, -3.767), (-0.139, 0.6989, -3.303), (-5.904e-08, 0.7126, -3.303), (-0.2727, 0.6583, -3.303), (-0.3959, 0.5925, -3.303), (-0.5039, 0.5039, -3.303), (-0.5925, 0.3959, -3.303), (-0.6583, 0.2727, -3.303), (-0.6989, 0.139, -3.303), (-0.7126, 1.28e-07, -3.303), (-0.6989, -0.139, -3.303), (-0.6583, -0.2727, -3.303), (-0.5925, -0.3959, -3.303), (-0.5039, -0.5039, -3.303), (-0.3959, -0.5925, -3.303), (-0.2727, -0.6583, -3.303), (-0.139, -0.6989, -3.303), (1.731e-07, -0.7126, -3.303), (0.139, -0.6989, -3.303), (0.2727, -0.6583, -3.303), (0.3959, -0.5925, -3.303), (0.5039, -0.5038, -3.303), (0.5925, -0.3959, -3.303), (0.6583, -0.2727, -3.303), (0.6989, -0.139, -3.303), (0.7126, 7.622e-07, -3.303), (0.6989, 0.139, -3.303), (0.6583, 0.2727, -3.303), (0.5925, 0.3959, -3.303), (0.5038, 0.5039, -3.303), (0.3959, 0.5925, -3.303), (0.2727, 0.6583, -3.303), (0.139, 0.6989, -3.303), (-0.139, 0.6989, -3.838), (-3.566e-08, 0.7126, -3.838), (-0.2727, 0.6583, -3.838), (-0.3959, 0.5925, -3.838), (-0.5039, 0.5039, -3.838), (-0.5925, 0.3959, -3.838), (-0.6583, 0.2727, -3.838), (-0.6989, 0.139, -3.838), (-0.7126, 1.28e-07, -3.838), (-0.6989, -0.139, -3.838), (-0.6583, -0.2727, -3.838), (-0.5925, -0.3959, -3.838), (-0.5039, -0.5039, -3.838), (-0.3959, -0.5925, -3.838), (-0.2727, -0.6583, -3.838), (-0.139, -0.6989, -3.838), (1.965e-07, -0.7126, -3.838), (0.139, -0.6989, -3.838), (0.2727, -0.6583, -3.838), (0.3959, -0.5925, -3.838), (0.5039, -0.5038, -3.838), (0.5925, -0.3959, -3.838), (0.6583, -0.2727, -3.838), (0.6989, -0.139, -3.838), (0.7126, 7.622e-07, -3.838), (0.6989, 0.139, -3.838), (0.6583, 0.2727, -3.838), (0.5925, 0.3959, -3.838), (0.5038, 0.5039, -3.838), (0.3959, 0.5925, -3.838), (0.2727, 0.6583, -3.838), (0.139, 0.6989, -3.838), (-0.139, 0.6989, -3.232), (-6.213e-08, 0.7126, -3.232), (-0.2727, 0.6583, -3.232), (-0.3959, 0.5925, -3.232), (-0.5039, 0.5039, -3.232), (-0.5925, 0.3959, -3.232), (-0.6583, 0.2727, -3.232), (-0.6989, 0.139, -3.232), (-0.7126, 1.28e-07, -3.232), (-0.6989, -0.139, -3.232), (-0.6583, -0.2727, -3.232), (-0.5925, -0.3959, -3.232), (-0.5039, -0.5039, -3.232), (-0.3959, -0.5925, -3.232), (-0.2727, -0.6583, -3.232), (-0.139, -0.6989, -3.232), (1.7e-07, -0.7126, -3.232), (0.139, -0.6989, -3.232), (0.2727, -0.6583, -3.232), (0.3959, -0.5925, -3.232), (0.5039, -0.5038, -3.232), (0.5925, -0.3959, -3.232), (0.6583, -0.2727, -3.232), (0.6989, -0.139, -3.232), (0.7126, 7.622e-07, -3.232), (0.6989, 0.139, -3.232), (0.6583, 0.2727, -3.232), (0.5925, 0.3959, -3.232), (0.5038, 0.5039, -3.232), (0.3959, 0.5925, -3.232), (0.2727, 0.6583, -3.232), (0.139, 0.6989, -3.232), (-0.08599, 0.4323, -3.838), (8.947e-08, 0.4408, -3.838), (-0.1687, 0.4072, -3.838), (-0.2449, 0.3665, -3.838), (-0.3117, 0.3117, -3.838), (-0.3665, 0.2449, -3.838), (-0.4072, 0.1687, -3.838), (-0.4323, 0.08599, -3.838), (-0.4408, 6.899e-08, -3.838), (-0.4323, -0.08599, -3.838), (-0.4072, -0.1687, -3.838), (-0.3665, -0.2449, -3.838), (-0.3117, -0.3117, -3.838), (-0.2449, -0.3665, -3.838), (-0.1687, -0.4072, -3.838), (-0.08599, -0.4323, -3.838), (7.953e-08, -0.4408, -3.838), (0.08599, -0.4323, -3.838), (0.1687, -0.4072, -3.838), (0.2449, -0.3665, -3.838), (0.3117, -0.3117, -3.838), (0.3665, -0.2449, -3.838), (0.4072, -0.1687, -3.838), (0.4323, -0.08599, -3.838), (0.4408, 5.262e-07, -3.838), (0.4323, 0.08599, -3.838), (0.4072, 0.1687, -3.838), (0.3665, 0.2449, -3.838), (0.3117, 0.3117, -3.838), (0.2449, 0.3665, -3.838), (0.1687, 0.4072, -3.838), (0.08599, 0.4323, -3.838), (-0.08599, 0.4323, -3.232), (6.707e-08, 0.4408, -3.232), (-0.1687, 0.4072, -3.232), (-0.2449, 0.3665, -3.232), (-0.3117, 0.3117, -3.232), (-0.3665, 0.2449, -3.232), (-0.4072, 0.1687, -3.232), (-0.4323, 0.08599, -3.232), (-0.4408, 6.899e-08, -3.232), (-0.4323, -0.08599, -3.232), (-0.4072, -0.1687, -3.232), (-0.3665, -0.2449, -3.232), (-0.3117, -0.3117, -3.232), (-0.2449, -0.3665, -3.232), (-0.1687, -0.4072, -3.232), (-0.08599, -0.4323, -3.232), (5.713e-08, -0.4408, -3.232), (0.08599, -0.4323, -3.232), (0.1687, -0.4072, -3.232), (0.2449, -0.3665, -3.232), (0.3117, -0.3117, -3.232), (0.3665, -0.2449, -3.232), (0.4072, -0.1687, -3.232), (0.4323, -0.08599, -3.232), (0.4408, 5.272e-07, -3.232), (0.4323, 0.08599, -3.232), (0.4072, 0.1687, -3.232), (0.3665, 0.2449, -3.232), (0.3117, 0.3117, -3.232), (0.2449, 0.3665, -3.232), (0.1687, 0.4072, -3.232), (0.08599, 0.4323, -3.232), (-0.139, 0.6989, -3.838), (-3.566e-08, 0.7126, -3.838), (-0.2727, 0.6583, -3.838), (-0.3959, 0.5925, -3.838), (-0.5039, 0.5039, -3.838), (-0.5925, 0.3959, -3.838), (-0.6583, 0.2727, -3.838), (-0.6989, 0.139, -3.838), (-0.7126, 1.28e-07, -3.838), (-0.6989, -0.139, -3.838), (-0.6583, -0.2727, -3.838), (-0.5925, -0.3959, -3.838), (-0.5039, -0.5039, -3.838), (-0.3959, -0.5925, -3.838), (-0.2727, -0.6583, -3.838), (-0.139, -0.6989, -3.838), (1.965e-07, -0.7126, -3.838), (0.139, -0.6989, -3.838), (0.2727, -0.6583, -3.838), (0.3959, -0.5925, -3.838), (0.5039, -0.5038, -3.838), (0.5925, -0.3959, -3.838), (0.6583, -0.2727, -3.838), (0.6989, -0.139, -3.838), (0.7126, 7.622e-07, -3.838), (0.6989, 0.139, -3.838), (0.6583, 0.2727, -3.838), (0.5925, 0.3959, -3.838), (0.5038, 0.5039, -3.838), (0.3959, 0.5925, -3.838), (0.2727, 0.6583, -3.838), (0.139, 0.6989, -3.838), (-0.139, 0.6989, -3.232), (-6.213e-08, 0.7126, -3.232), (-0.2727, 0.6583, -3.232), (-0.3959, 0.5925, -3.232), (-0.5039, 0.5039, -3.232), (-0.5925, 0.3959, -3.232), (-0.6583, 0.2727, -3.232), (-0.6989, 0.139, -3.232), (-0.7126, 1.28e-07, -3.232), (-0.6989, -0.139, -3.232), (-0.6583, -0.2727, -3.232), (-0.5925, -0.3959, -3.232), (-0.5039, -0.5039, -3.232), (-0.3959, -0.5925, -3.232), (-0.2727, -0.6583, -3.232), (-0.139, -0.6989, -3.232), (1.7e-07, -0.7126, -3.232), (0.139, -0.6989, -3.232), (0.2727, -0.6583, -3.232), (0.3959, -0.5925, -3.232), (0.5039, -0.5038, -3.232), (0.5925, -0.3959, -3.232), (0.6583, -0.2727, -3.232), (0.6989, -0.139, -3.232), (0.7126, 7.622e-07, -3.232), (0.6989, 0.139, -3.232), (0.6583, 0.2727, -3.232), (0.5925, 0.3959, -3.232), (0.5038, 0.5039, -3.232), (0.3959, 0.5925, -3.232), (0.2727, 0.6583, -3.232), (0.139, 0.6989, -3.232), (-0.08599, 0.4323, -3.874), (9.104e-08, 0.4408, -3.874), (-0.1687, 0.4072, -3.874), (-0.2449, 0.3665, -3.874), (-0.3117, 0.3117, -3.874), (-0.3665, 0.2449, -3.874), (-0.4072, 0.1687, -3.874), (-0.4323, 0.08599, -3.874), (-0.4408, 6.899e-08, -3.874), (-0.4323, -0.08599, -3.874), (-0.4072, -0.1687, -3.874), (-0.3665, -0.2449, -3.874), (-0.3117, -0.3117, -3.874), (-0.2449, -0.3665, -3.874), (-0.1687, -0.4072, -3.874), (-0.08599, -0.4323, -3.874), (8.11e-08, -0.4408, -3.874), (0.08599, -0.4323, -3.874), (0.1687, -0.4072, -3.874), (0.2449, -0.3665, -3.874), (0.3117, -0.3117, -3.874), (0.3665, -0.2449, -3.874), (0.4072, -0.1687, -3.874), (0.4323, -0.08599, -3.874), (0.4408, 5.262e-07, -3.874), (0.4323, 0.08599, -3.874), (0.4072, 0.1687, -3.874), (0.3665, 0.2449, -3.874), (0.3117, 0.3117, -3.874), (0.2449, 0.3665, -3.874), (0.1687, 0.4072, -3.874), (0.08599, 0.4323, -3.874), (-0.08599, 0.4323, -3.196), (6.55e-08, 0.4408, -3.196), (-0.1687, 0.4072, -3.196), (-0.2449, 0.3665, -3.196), (-0.3117, 0.3117, -3.196), (-0.3665, 0.2449, -3.196), (-0.4072, 0.1687, -3.196), (-0.4323, 0.08599, -3.196), (-0.4408, 6.899e-08, -3.196), (-0.4323, -0.08599, -3.196), (-0.4072, -0.1687, -3.196), (-0.3665, -0.2449, -3.196), (-0.3117, -0.3117, -3.196), (-0.2449, -0.3665, -3.196), (-0.1687, -0.4072, -3.196), (-0.08599, -0.4323, -3.196), (5.556e-08, -0.4408, -3.196), (0.08599, -0.4323, -3.196), (0.1687, -0.4072, -3.196), (0.2449, -0.3665, -3.196), (0.3117, -0.3117, -3.196), (0.3665, -0.2449, -3.196), (0.4072, -0.1687, -3.196), (0.4323, -0.08599, -3.196), (0.4408, 5.272e-07, -3.196), (0.4323, 0.08599, -3.196), (0.4072, 0.1687, -3.196), (0.3665, 0.2449, -3.196), (0.3117, 0.3117, -3.196), (0.2449, 0.3665, -3.196), (0.1687, 0.4072, -3.196), (0.08599, 0.4323, -3.196)], [], [(62, 63, 127, 126), (15, 14, 78, 79), (25, 26, 58, 57), (28, 29, 61, 60), (1, 2, 34, 32), (19, 20, 52, 51), (10, 11, 43, 42), (4, 5, 37, 36), (29, 30, 62, 61), (23, 24, 56, 55), (14, 15, 47, 46), (5, 6, 38, 37), (8, 9, 41, 40), (18, 19, 51, 50), (9, 10, 42, 41), (27, 28, 60, 59), (12, 13, 45, 44), (3, 4, 36, 35), (31, 0, 33, 63), (13, 14, 46, 45), (22, 23, 55, 54), (7, 8, 40, 39), (16, 17, 49, 48), (26, 27, 59, 58), (17, 18, 50, 49), (2, 3, 35, 34), (20, 21, 53, 52), (11, 12, 44, 43), (30, 31, 63, 62), (21, 22, 54, 53), (6, 7, 39, 38), (24, 25, 57, 56), (15, 16, 48, 47), (0, 1, 32, 33), (126, 127, 191, 190), (79, 78, 142, 143), (13, 12, 76, 77), (60, 61, 125, 124), (41, 42, 106, 105), (39, 40, 104, 103), (19, 18, 82, 83), (17, 16, 80, 81), (45, 46, 110, 109), (43, 44, 108, 107), (23, 22, 86, 87), (21, 20, 84, 85), (2, 1, 64, 66), (49, 50, 114, 113), (47, 48, 112, 111), (27, 26, 90, 91), (25, 24, 88, 89), (6, 5, 69, 70), (53, 54, 118, 117), (4, 3, 67, 68), (51, 52, 116, 115), (31, 30, 94, 95), (29, 28, 92, 93), (10, 9, 73, 74), (57, 58, 122, 121), (8, 7, 71, 72), (55, 56, 120, 119), (34, 35, 99, 98), (33, 32, 96, 97), (14, 13, 77, 78), (61, 62, 126, 125), (12, 11, 75, 76), (59, 60, 124, 123), (38, 39, 103, 102), (36, 37, 101, 100), (18, 17, 81, 82), (16, 15, 79, 80), (63, 33, 97, 127), (42, 43, 107, 106), (40, 41, 105, 104), (22, 21, 85, 86), (20, 19, 83, 84), (46, 47, 111, 110), (44, 45, 109, 108), (26, 25, 89, 90), (24, 23, 87, 88), (3, 2, 66, 67), (50, 51, 115, 114), (1, 0, 65, 64), (48, 49, 113, 112), (30, 29, 93, 94), (28, 27, 91, 92), (7, 6, 70, 71), (54, 55, 119, 118), (5, 4, 68, 69), (52, 53, 117, 116), (32, 34, 98, 96), (0, 31, 95, 65), (11, 10, 74, 75), (58, 59, 123, 122), (9, 8, 72, 73), (56, 57, 121, 120), (37, 38, 102, 101), (35, 36, 100, 99), (179, 180, 308, 307), (132, 131, 259, 260), (77, 76, 140, 141), (124, 125, 189, 188), (105, 106, 170, 169), (103, 104, 168, 167), (83, 82, 146, 147), (81, 80, 144, 145), (109, 110, 174, 173), (107, 108, 172, 171), (87, 86, 150, 151), (85, 84, 148, 149), (66, 64, 128, 130), (113, 114, 178, 177), (111, 112, 176, 175), (91, 90, 154, 155), (89, 88, 152, 153), (70, 69, 133, 134), (117, 118, 182, 181), (68, 67, 131, 132), (115, 116, 180, 179), (95, 94, 158, 159), (93, 92, 156, 157), (74, 73, 137, 138), (121, 122, 186, 185), (72, 71, 135, 136), (119, 120, 184, 183), (98, 99, 163, 162), (97, 96, 160, 161), (78, 77, 141, 142), (125, 126, 190, 189), (76, 75, 139, 140), (123, 124, 188, 187), (102, 103, 167, 166), (100, 101, 165, 164), (82, 81, 145, 146), (80, 79, 143, 144), (127, 97, 161, 191), (106, 107, 171, 170), (104, 105, 169, 168), (86, 85, 149, 150), (84, 83, 147, 148), (110, 111, 175, 174), (108, 109, 173, 172), (90, 89, 153, 154), (88, 87, 151, 152), (67, 66, 130, 131), (114, 115, 179, 178), (64, 65, 129, 128), (112, 113, 177, 176), (94, 93, 157, 158), (92, 91, 155, 156), (71, 70, 134, 135), (118, 119, 183, 182), (69, 68, 132, 133), (116, 117, 181, 180), (96, 98, 162, 160), (65, 95, 159, 129), (75, 74, 138, 139), (122, 123, 187, 186), (73, 72, 136, 137), (120, 121, 185, 184), (101, 102, 166, 165), (99, 100, 164, 163), (209, 208, 336, 337), (229, 230, 358, 357), (159, 158, 286, 287), (157, 156, 284, 285), (138, 137, 265, 266), (185, 186, 314, 313), (136, 135, 263, 264), (183, 184, 312, 311), (162, 163, 291, 290), (161, 160, 288, 289), (142, 141, 269, 270), (189, 190, 318, 317), (140, 139, 267, 268), (187, 188, 316, 315), (166, 167, 295, 294), (164, 165, 293, 292), (146, 145, 273, 274), (144, 143, 271, 272), (191, 161, 289, 319), (170, 171, 299, 298), (168, 169, 297, 296), (150, 149, 277, 278), (148, 147, 275, 276), (174, 175, 303, 302), (172, 173, 301, 300), (154, 153, 281, 282), (152, 151, 279, 280), (131, 130, 258, 259), (178, 179, 307, 306), (128, 129, 257, 256), (176, 177, 305, 304), (158, 157, 285, 286), (156, 155, 283, 284), (135, 134, 262, 263), (182, 183, 311, 310), (133, 132, 260, 261), (180, 181, 309, 308), (160, 162, 290, 288), (129, 159, 287, 257), (139, 138, 266, 267), (186, 187, 315, 314), (137, 136, 264, 265), (184, 185, 313, 312), (165, 166, 294, 293), (163, 164, 292, 291), (143, 142, 270, 271), (190, 191, 319, 318), (141, 140, 268, 269), (188, 189, 317, 316), (169, 170, 298, 297), (167, 168, 296, 295), (147, 146, 274, 275), (145, 144, 272, 273), (173, 174, 302, 301), (171, 172, 300, 299), (151, 150, 278, 279), (149, 148, 276, 277), (130, 128, 256, 258), (177, 178, 306, 305), (175, 176, 304, 303), (155, 154, 282, 283), (153, 152, 280, 281), (134, 133, 261, 262), (181, 182, 310, 309), (193, 192, 256, 257), (192, 194, 258, 256), (194, 195, 259, 258), (195, 196, 260, 259), (196, 197, 261, 260), (197, 198, 262, 261), (198, 199, 263, 262), (199, 200, 264, 263), (200, 201, 265, 264), (201, 202, 266, 265), (202, 203, 267, 266), (203, 204, 268, 267), (204, 205, 269, 268), (205, 206, 270, 269), (206, 207, 271, 270), (207, 208, 272, 271), (208, 209, 273, 272), (209, 210, 274, 273), (210, 211, 275, 274), (211, 212, 276, 275), (212, 213, 277, 276), (213, 214, 278, 277), (214, 215, 279, 278), (215, 216, 280, 279), (216, 217, 281, 280), (217, 218, 282, 281), (218, 219, 283, 282), (219, 220, 284, 283), (220, 221, 285, 284), (221, 222, 286, 285), (222, 223, 287, 286), (223, 193, 257, 287), (224, 225, 289, 288), (226, 224, 288, 290), (227, 226, 290, 291), (228, 227, 291, 292), (229, 228, 292, 293), (230, 229, 293, 294), (231, 230, 294, 295), (232, 231, 295, 296), (233, 232, 296, 297), (234, 233, 297, 298), (235, 234, 298, 299), (236, 235, 299, 300), (237, 236, 300, 301), (238, 237, 301, 302), (239, 238, 302, 303), (240, 239, 303, 304), (241, 240, 304, 305), (242, 241, 305, 306), (243, 242, 306, 307), (244, 243, 307, 308), (245, 244, 308, 309), (246, 245, 309, 310), (247, 246, 310, 311), (248, 247, 311, 312), (249, 248, 312, 313), (250, 249, 313, 314), (251, 250, 314, 315), (252, 251, 315, 316), (253, 252, 316, 317), (254, 253, 317, 318), (255, 254, 318, 319), (225, 255, 319, 289), (320, 321, 351, 350, 349, 348, 347, 346, 345, 344, 343, 342, 341, 340, 339, 338, 337, 336, 335, 334, 333, 332, 331, 330, 329, 328, 327, 326, 325, 324, 323, 322), (352, 354, 355, 356, 357, 358, 359, 360, 361, 362, 363, 364, 365, 366, 367, 368, 369, 370, 371, 372, 373, 374, 375, 376, 377, 378, 379, 380, 381, 382, 383, 353), (207, 206, 334, 335), (254, 255, 383, 382), (235, 236, 364, 363), (233, 234, 362, 361), (213, 212, 340, 341), (211, 210, 338, 339), (239, 240, 368, 367), (237, 238, 366, 365), (217, 216, 344, 345), (215, 214, 342, 343), (196, 195, 323, 324), (243, 244, 372, 371), (194, 192, 320, 322), (241, 242, 370, 369), (221, 220, 348, 349), (219, 218, 346, 347), (200, 199, 327, 328), (247, 248, 376, 375), (198, 197, 325, 326), (245, 246, 374, 373), (225, 224, 352, 353), (223, 222, 350, 351), (204, 203, 331, 332), (251, 252, 380, 379), (202, 201, 329, 330), (249, 250, 378, 377), (228, 229, 357, 356), (226, 227, 355, 354), (208, 207, 335, 336), (255, 225, 353, 383), (206, 205, 333, 334), (253, 254, 382, 381), (232, 233, 361, 360), (230, 231, 359, 358), (212, 211, 339, 340), (210, 209, 337, 338), (236, 237, 365, 364), (234, 235, 363, 362), (216, 215, 343, 344), (214, 213, 341, 342), (192, 193, 321, 320), (240, 241, 369, 368), (238, 239, 367, 366), (220, 219, 347, 348), (218, 217, 345, 346), (197, 196, 324, 325), (244, 245, 373, 372), (195, 194, 322, 323), (242, 243, 371, 370), (193, 223, 351, 321), (222, 221, 349, 350), (201, 200, 328, 329), (248, 249, 377, 376), (199, 198, 326, 327), (246, 247, 375, 374), (227, 228, 356, 355), (224, 226, 354, 352), (205, 204, 332, 333), (252, 253, 381, 380), (203, 202, 330, 331), (250, 251, 379, 378), (231, 232, 360, 359), (446, 447, 511, 510), (399, 398, 462, 463), (409, 410, 442, 441), (412, 413, 445, 444), (385, 386, 418, 416), (403, 404, 436, 435), (394, 395, 427, 426), (388, 389, 421, 420), (413, 414, 446, 445), (407, 408, 440, 439), (398, 399, 431, 430), (389, 390, 422, 421), (392, 393, 425, 424), (402, 403, 435, 434), (393, 394, 426, 425), (411, 412, 444, 443), (396, 397, 429, 428), (387, 388, 420, 419), (415, 384, 417, 447), (397, 398, 430, 429), (406, 407, 439, 438), (391, 392, 424, 423), (400, 401, 433, 432), (410, 411, 443, 442), (401, 402, 434, 433), (386, 387, 419, 418), (404, 405, 437, 436), (395, 396, 428, 427), (414, 415, 447, 446), (405, 406, 438, 437), (390, 391, 423, 422), (408, 409, 441, 440), (399, 400, 432, 431), (384, 385, 416, 417), (510, 511, 575, 574), (463, 462, 526, 527), (397, 396, 460, 461), (444, 445, 509, 508), (425, 426, 490, 489), (423, 424, 488, 487), (403, 402, 466, 467), (401, 400, 464, 465), (429, 430, 494, 493), (427, 428, 492, 491), (407, 406, 470, 471), (405, 404, 468, 469), (386, 385, 448, 450), (433, 434, 498, 497), (431, 432, 496, 495), (411, 410, 474, 475), (409, 408, 472, 473), (390, 389, 453, 454), (437, 438, 502, 501), (388, 387, 451, 452), (435, 436, 500, 499), (415, 414, 478, 479), (413, 412, 476, 477), (394, 393, 457, 458), (441, 442, 506, 505), (392, 391, 455, 456), (439, 440, 504, 503), (418, 419, 483, 482), (417, 416, 480, 481), (398, 397, 461, 462), (445, 446, 510, 509), (396, 395, 459, 460), (443, 444, 508, 507), (422, 423, 487, 486), (420, 421, 485, 484), (402, 401, 465, 466), (400, 399, 463, 464), (447, 417, 481, 511), (426, 427, 491, 490), (424, 425, 489, 488), (406, 405, 469, 470), (404, 403, 467, 468), (430, 431, 495, 494), (428, 429, 493, 492), (410, 409, 473, 474), (408, 407, 471, 472), (387, 386, 450, 451), (434, 435, 499, 498), (385, 384, 449, 448), (432, 433, 497, 496), (414, 413, 477, 478), (412, 411, 475, 476), (391, 390, 454, 455), (438, 439, 503, 502), (389, 388, 452, 453), (436, 437, 501, 500), (416, 418, 482, 480), (384, 415, 479, 449), (395, 394, 458, 459), (442, 443, 507, 506), (393, 392, 456, 457), (440, 441, 505, 504), (421, 422, 486, 485), (419, 420, 484, 483), (563, 564, 692, 691), (516, 515, 643, 644), (461, 460, 524, 525), (508, 509, 573, 572), (489, 490, 554, 553), (487, 488, 552, 551), (467, 466, 530, 531), (465, 464, 528, 529), (493, 494, 558, 557), (491, 492, 556, 555), (471, 470, 534, 535), (469, 468, 532, 533), (450, 448, 512, 514), (497, 498, 562, 561), (495, 496, 560, 559), (475, 474, 538, 539), (473, 472, 536, 537), (454, 453, 517, 518), (501, 502, 566, 565), (452, 451, 515, 516), (499, 500, 564, 563), (479, 478, 542, 543), (477, 476, 540, 541), (458, 457, 521, 522), (505, 506, 570, 569), (456, 455, 519, 520), (503, 504, 568, 567), (482, 483, 547, 546), (481, 480, 544, 545), (462, 461, 525, 526), (509, 510, 574, 573), (460, 459, 523, 524), (507, 508, 572, 571), (486, 487, 551, 550), (484, 485, 549, 548), (466, 465, 529, 530), (464, 463, 527, 528), (511, 481, 545, 575), (490, 491, 555, 554), (488, 489, 553, 552), (470, 469, 533, 534), (468, 467, 531, 532), (494, 495, 559, 558), (492, 493, 557, 556), (474, 473, 537, 538), (472, 471, 535, 536), (451, 450, 514, 515), (498, 499, 563, 562), (448, 449, 513, 512), (496, 497, 561, 560), (478, 477, 541, 542), (476, 475, 539, 540), (455, 454, 518, 519), (502, 503, 567, 566), (453, 452, 516, 517), (500, 501, 565, 564), (480, 482, 546, 544), (449, 479, 543, 513), (459, 458, 522, 523), (506, 507, 571, 570), (457, 456, 520, 521), (504, 505, 569, 568), (485, 486, 550, 549), (483, 484, 548, 547), (593, 592, 720, 721), (613, 614, 742, 741), (543, 542, 670, 671), (541, 540, 668, 669), (522, 521, 649, 650), (569, 570, 698, 697), (520, 519, 647, 648), (567, 568, 696, 695), (546, 547, 675, 674), (545, 544, 672, 673), (526, 525, 653, 654), (573, 574, 702, 701), (524, 523, 651, 652), (571, 572, 700, 699), (550, 551, 679, 678), (548, 549, 677, 676), (530, 529, 657, 658), (528, 527, 655, 656), (575, 545, 673, 703), (554, 555, 683, 682), (552, 553, 681, 680), (534, 533, 661, 662), (532, 531, 659, 660), (558, 559, 687, 686), (556, 557, 685, 684), (538, 537, 665, 666), (536, 535, 663, 664), (515, 514, 642, 643), (562, 563, 691, 690), (512, 513, 641, 640), (560, 561, 689, 688), (542, 541, 669, 670), (540, 539, 667, 668), (519, 518, 646, 647), (566, 567, 695, 694), (517, 516, 644, 645), (564, 565, 693, 692), (544, 546, 674, 672), (513, 543, 671, 641), (523, 522, 650, 651), (570, 571, 699, 698), (521, 520, 648, 649), (568, 569, 697, 696), (549, 550, 678, 677), (547, 548, 676, 675), (527, 526, 654, 655), (574, 575, 703, 702), (525, 524, 652, 653), (572, 573, 701, 700), (553, 554, 682, 681), (551, 552, 680, 679), (531, 530, 658, 659), (529, 528, 656, 657), (557, 558, 686, 685), (555, 556, 684, 683), (535, 534, 662, 663), (533, 532, 660, 661), (514, 512, 640, 642), (561, 562, 690, 689), (559, 560, 688, 687), (539, 538, 666, 667), (537, 536, 664, 665), (518, 517, 645, 646), (565, 566, 694, 693), (577, 576, 640, 641), (576, 578, 642, 640), (578, 579, 643, 642), (579, 580, 644, 643), (580, 581, 645, 644), (581, 582, 646, 645), (582, 583, 647, 646), (583, 584, 648, 647), (584, 585, 649, 648), (585, 586, 650, 649), (586, 587, 651, 650), (587, 588, 652, 651), (588, 589, 653, 652), (589, 590, 654, 653), (590, 591, 655, 654), (591, 592, 656, 655), (592, 593, 657, 656), (593, 594, 658, 657), (594, 595, 659, 658), (595, 596, 660, 659), (596, 597, 661, 660), (597, 598, 662, 661), (598, 599, 663, 662), (599, 600, 664, 663), (600, 601, 665, 664), (601, 602, 666, 665), (602, 603, 667, 666), (603, 604, 668, 667), (604, 605, 669, 668), (605, 606, 670, 669), (606, 607, 671, 670), (607, 577, 641, 671), (608, 609, 673, 672), (610, 608, 672, 674), (611, 610, 674, 675), (612, 611, 675, 676), (613, 612, 676, 677), (614, 613, 677, 678), (615, 614, 678, 679), (616, 615, 679, 680), (617, 616, 680, 681), (618, 617, 681, 682), (619, 618, 682, 683), (620, 619, 683, 684), (621, 620, 684, 685), (622, 621, 685, 686), (623, 622, 686, 687), (624, 623, 687, 688), (625, 624, 688, 689), (626, 625, 689, 690), (627, 626, 690, 691), (628, 627, 691, 692), (629, 628, 692, 693), (630, 629, 693, 694), (631, 630, 694, 695), (632, 631, 695, 696), (633, 632, 696, 697), (634, 633, 697, 698), (635, 634, 698, 699), (636, 635, 699, 700), (637, 636, 700, 701), (638, 637, 701, 702), (639, 638, 702, 703), (609, 639, 703, 673), (704, 705, 735, 734, 733, 732, 731, 730, 729, 728, 727, 726, 725, 724, 723, 722, 721, 720, 719, 718, 717, 716, 715, 714, 713, 712, 711, 710, 709, 708, 707, 706), (736, 738, 739, 740, 741, 742, 743, 744, 745, 746, 747, 748, 749, 750, 751, 752, 753, 754, 755, 756, 757, 758, 759, 760, 761, 762, 763, 764, 765, 766, 767, 737), (591, 590, 718, 719), (638, 639, 767, 766), (619, 620, 748, 747), (617, 618, 746, 745), (597, 596, 724, 725), (595, 594, 722, 723), (623, 624, 752, 751), (621, 622, 750, 749), (601, 600, 728, 729), (599, 598, 726, 727), (580, 579, 707, 708), (627, 628, 756, 755), (578, 576, 704, 706), (625, 626, 754, 753), (605, 604, 732, 733), (603, 602, 730, 731), (584, 583, 711, 712), (631, 632, 760, 759), (582, 581, 709, 710), (629, 630, 758, 757), (609, 608, 736, 737), (607, 606, 734, 735), (588, 587, 715, 716), (635, 636, 764, 763), (586, 585, 713, 714), (633, 634, 762, 761), (612, 613, 741, 740), (610, 611, 739, 738), (592, 591, 719, 720), (639, 609, 737, 767), (590, 589, 717, 718), (637, 638, 766, 765), (616, 617, 745, 744), (614, 615, 743, 742), (596, 595, 723, 724), (594, 593, 721, 722), (620, 621, 749, 748), (618, 619, 747, 746), (600, 599, 727, 728), (598, 597, 725, 726), (576, 577, 705, 704), (624, 625, 753, 752), (622, 623, 751, 750), (604, 603, 731, 732), (602, 601, 729, 730), (581, 580, 708, 709), (628, 629, 757, 756), (579, 578, 706, 707), (626, 627, 755, 754), (577, 607, 735, 705), (606, 605, 733, 734), (585, 584, 712, 713), (632, 633, 761, 760), (583, 582, 710, 711), (630, 631, 759, 758), (611, 612, 740, 739), (608, 610, 738, 736), (589, 588, 716, 717), (636, 637, 765, 764), (587, 586, 714, 715), (634, 635, 763, 762), (615, 616, 744, 743)])
me_circle.polygons.foreach_set('material_index', [0, 0, 0, 0, 0, 0, 0, 0, 0, 0, 0, 0, 0, 0, 0, 0, 0, 0, 0, 0, 0, 0, 0, 0, 0, 0, 0, 0, 0, 0, 0, 0, 0, 0, 0, 0, 0, 0, 0, 0, 0, 0, 0, 0, 0, 0, 0, 0, 0, 0, 0, 0, 0, 0, 0, 0, 0, 0, 0, 0, 0, 0, 0, 0, 0, 0, 0, 0, 0, 0, 0, 0, 0, 0, 0, 0, 0, 0, 0, 0, 0, 0, 0, 0, 0, 0, 0, 0, 0, 0, 0, 0, 0, 0, 0, 0, 0, 0, 0, 0, 0, 0, 0, 0, 0, 0, 0, 0, 0, 0, 0, 0, 0, 0, 0, 0, 0, 0, 0, 0, 0, 0, 0, 0, 0, 0, 0, 0, 0, 0, 0, 0, 0, 0, 0, 0, 0, 0, 0, 0, 0, 0, 0, 0, 0, 0, 0, 0, 0, 0, 0, 0, 0, 0, 0, 0, 0, 0, 0, 0, 0, 0, 1, 1, 0, 0, 0, 0, 0, 0, 0, 0, 0, 0, 0, 0, 0, 0, 0, 0, 0, 0, 0, 0, 0, 0, 0, 0, 0, 0, 0, 0, 0, 0, 0, 0, 0, 0, 0, 0, 0, 0, 0, 0, 0, 0, 0, 0, 0, 0, 0, 0, 0, 0, 0, 0, 0, 0, 0, 0, 0, 0, 0, 0, 0, 0, 1, 1, 1, 1, 1, 1, 1, 1, 1, 1, 1, 1, 1, 1, 1, 1, 1, 1, 1, 1, 1, 1, 1, 1, 1, 1, 1, 1, 1, 1, 1, 1, 1, 1, 1, 1, 1, 1, 1, 1, 1, 1, 1, 1, 1, 1, 1, 1, 1, 1, 1, 1, 1, 1, 1, 1, 1, 1, 1, 1, 1, 1, 1, 1, 2, 2, 1, 1, 1, 1, 1, 1, 1, 1, 1, 1, 1, 1, 1, 1, 1, 1, 1, 1, 1, 1, 1, 1, 1, 1, 1, 1, 1, 1, 1, 1, 1, 1, 1, 1, 1, 1, 1, 1, 1, 1, 1, 1, 1, 1, 1, 1, 1, 1, 1, 1, 1, 1, 1, 1, 1, 1, 1, 1, 1, 1, 1, 1, 0, 0, 0, 0, 0, 0, 0, 0, 0, 0, 0, 0, 0, 0, 0, 0, 0, 0, 0, 0, 0, 0, 0, 0, 0, 0, 0, 0, 0, 0, 0, 0, 0, 0, 0, 0, 0, 0, 0, 0, 0, 0, 0, 0, 0, 0, 0, 0, 0, 0, 0, 0, 0, 0, 0, 0, 0, 0, 0, 0, 0, 0, 0, 0, 0, 0, 0, 0, 0, 0, 0, 0, 0, 0, 0, 0, 0, 0, 0, 0, 0, 0, 0, 0, 0, 0, 0, 0, 0, 0, 0, 0, 0, 0, 0, 0, 0, 0, 0, 0, 0, 0, 0, 0, 0, 0, 0, 0, 0, 0, 0, 0, 0, 0, 0, 0, 0, 0, 0, 0, 0, 0, 0, 0, 0, 0, 0, 0, 0, 0, 0, 0, 0, 0, 0, 0, 0, 0, 0, 0, 0, 0, 0, 0, 0, 0, 0, 0, 0, 0, 0, 0, 0, 0, 0, 0, 0, 0, 0, 0, 0, 0, 1, 1, 0, 0, 0, 0, 0, 0, 0, 0, 0, 0, 0, 0, 0, 0, 0, 0, 0, 0, 0, 0, 0, 0, 0, 0, 0, 0, 0, 0, 0, 0, 0, 0, 0, 0, 0, 0, 0, 0, 0, 0, 0, 0, 0, 0, 0, 0, 0, 0, 0, 0, 0, 0, 0, 0, 0, 0, 0, 0, 0, 0, 0, 0, 1, 1, 1, 1, 1, 1, 1, 1, 1, 1, 1, 1, 1, 1, 1, 1, 1, 1, 1, 1, 1, 1, 1, 1, 1, 1, 1, 1, 1, 1, 1, 1, 1, 1, 1, 1, 1, 1, 1, 1, 1, 1, 1, 1, 1, 1, 1, 1, 1, 1, 1, 1, 1, 1, 1, 1, 1, 1, 1, 1, 1, 1, 1, 1, 2, 2, 1, 1, 1, 1, 1, 1, 1, 1, 1, 1, 1, 1, 1, 1, 1, 1, 1, 1, 1, 1, 1, 1, 1, 1, 1, 1, 1, 1, 1, 1, 1, 1, 1, 1, 1, 1, 1, 1, 1, 1, 1, 1, 1, 1, 1, 1, 1, 1, 1, 1, 1, 1, 1, 1, 1, 1, 1, 1, 1, 1, 1, 1])
me_circle.materials.append(mat_material_001)
me_circle.materials.append(mat_material_002)
me_circle.materials.append(mat_material_003)
me_circle.use_remesh_preserve_volume = False
me_circle.use_remesh_preserve_attributes = False
me_circle.use_mirror_vertex_groups = False
me_circle.update()
me_cube_001 = bpy.data.meshes.new('Cube.001')
me_cube_001.from_pydata([(-1.0, -2.14, -1.0), (-1.0, -0.4824, 1.0), (-1.0, 1.0, -1.0), (-1.0, 1.0, 1.0), (1.0, -2.14, -1.0), (1.0, -0.4824, 1.0), (1.0, 1.0, -1.0), (1.0, 1.0, 1.0), (-1.0, -0.991, 0.0), (-1.0, 1.0, 0.0), (1.0, 1.0, 0.0), (1.0, -0.991, 0.0), (-1.0, 1.0, -0.5), (1.0, 1.0, -0.5), (1.0, -1.964, -0.5), (-1.0, -1.964, -0.5), (-1.0, -1.711, -0.25), (-1.0, 1.0, -0.25), (1.0, 1.0, -0.25), (1.0, -1.711, -0.25), (-1.0, -0.6847, 0.02951), (-1.0, -0.3672, 0.8121), (-1.0, 0.8121, 0.8121), (1.0, 0.8121, 0.8121), (1.0, -0.3672, 0.8121), (-1.0, 0.8121, 0.02951), (1.0, 0.8121, 0.02951), (1.0, -0.6847, 0.02951), (-1.0, -0.991, 0.0), (-1.0, -0.4824, 1.0), (-1.0, 1.0, 1.0), (1.0, 1.0, 1.0), (1.0, -0.4824, 1.0), (-1.0, 1.0, 0.0), (1.0, 1.0, 0.0), (1.0, -0.991, 0.0), (-0.9121, -0.6847, 0.02951), (-0.9121, -0.3672, 0.8121), (-0.9121, 0.8121, 0.8121), (0.9121, 0.8121, 0.8121), (0.9121, -0.3672, 0.8121), (-0.9121, 0.8121, 0.02951), (0.9121, 0.8121, 0.02951), (0.9121, -0.6847, 0.02951), (-0.9178, -0.9538, 0.0733), (-0.9178, -0.5197, 0.9267), (0.9178, -0.5197, 0.9267), (0.9178, -0.9538, 0.0733), (-1.0, -0.991, 0.0), (-1.0, -0.4824, 1.0), (1.0, -0.4824, 1.0), (1.0, -0.991, 0.0), (-0.9178, -0.8691, 0.0733), (-0.9178, -0.4351, 0.9267), (0.9178, -0.4351, 0.9267), (0.9178, -0.8691, 0.0733), (-1.0, 0.2588, 1.0), (-1.0, -0.4679, -1.0), (1.0, 0.2588, 1.0), (1.0, -0.4679, -1.0), (1.0, 0.004479, 0.0), (-1.0, 0.004479, 0.0), (1.0, -0.3798, -0.5), (-1.0, -0.3798, -0.5), (-1.0, -0.2535, -0.25), (1.0, -0.2535, -0.25), (-1.0, 0.2588, 1.0), (1.0, 0.2588, 1.0), (1.0, 0.004479, 0.0), (-1.0, 0.004479, 0.0), (-1.0, 0.2224, 0.8121), (1.0, 0.2224, 0.8121), (1.0, 0.06371, 0.02951), (-1.0, 0.06371, 0.02951), (-0.9121, 0.2224, 0.8121), (0.9121, 0.2224, 0.8121), (0.9121, 0.06371, 0.02951), (-0.9121, 0.06371, 0.02951), (1.0, 1.0, -1.338), (-1.0, 1.0, -1.338), (1.0, -0.2576, -1.338), (-1.0, -0.2576, -1.338), (-1.0, -1.129, -1.0), (1.0, -0.221, 1.0), (-1.0, -0.6399, 0.0), (-1.0, -1.273, -0.5), (-1.0, -1.065, -0.25), (1.0, -0.221, 1.0), (-1.0, -0.6399, 0.0), (1.0, -0.1592, 0.8121), (-1.0, -0.4207, 0.02951), (0.9121, -0.1592, 0.8121), (-0.9121, -0.4207, 0.02951), (-1.0, -0.221, 1.0), (1.0, -1.129, -1.0), (1.0, -0.6399, 0.0), (1.0, -1.273, -0.5), (1.0, -1.065, -0.25), (-1.0, -0.221, 1.0), (1.0, -0.6399, 0.0), (-1.0, -0.1592, 0.8121), (1.0, -0.4207, 0.02951), (-0.9121, -0.1592, 0.8121), (0.9121, -0.4207, 0.02951), (-1.0, -1.292, -1.339), (-1.0, -2.14, -1.339), (1.0, -2.14, -1.339), (1.0, -1.292, -1.339), (-0.5175, 1.0, 1.0), (0.5175, 1.0, 1.0), (0.5175, 1.0, -1.0), (-0.5175, 1.0, -1.0), (0.5175, -0.4824, 1.0), (-0.5175, -0.4824, 1.0), (-0.5175, -2.14, -1.0), (0.5175, -2.14, -1.0), (-0.5175, -0.991, 0.0), (0.5175, -0.991, 0.0), (0.5175, 1.0, 0.0), (-0.5175, 1.0, 0.0), (-0.5175, -1.964, -0.5), (0.5175, -1.964, -0.5), (0.5175, 1.0, -0.5), (-0.5175, 1.0, -0.5), (0.5175, 1.0, -0.25), (-0.5175, 1.0, -0.25), (-0.5175, -1.711, -0.25), (0.5175, -1.711, -0.25), (0.5175, -0.4824, 1.0), (-0.5175, -0.4824, 1.0), (-0.5175, -0.991, 0.0), (0.5175, -0.991, 0.0), (0.4749, -0.5197, 0.9267), (-0.4749, -0.5197, 0.9267), (-0.4749, -0.9538, 0.0733), (0.4749, -0.9538, 0.0733), (0.4749, -0.4351, 0.9267), (-0.4749, -0.4351, 0.9267), (-0.4749, -0.8691, 0.0733), (0.4749, -0.8691, 0.0733), (0.5175, 0.2588, 1.0), (-0.5175, 0.2588, 1.0), (-0.5175, -0.4679, -1.0), (0.5175, -0.4679, -1.0), (0.5175, 1.0, -1.338), (-0.5175, 1.0, -1.338), (-0.5175, -0.2576, -1.338), (0.5175, -0.2576, -1.338), (-0.5175, -1.129, -1.0), (0.5175, -1.129, -1.0), (0.5175, -0.221, 1.0), (-0.5175, -0.221, 1.0), (-0.5175, -2.14, -1.339), (0.5175, -2.14, -1.339), (-0.5175, -1.292, -1.339), (0.5175, -1.292, -1.339), (0.3399, 5.316, -1.035), (-0.3399, 5.316, -1.035), (0.3048, 5.316, -1.338), (-0.3048, 5.316, -1.338), (-0.5175, 3.513, -1.125), (-0.5175, 4.599, -1.125), (-0.5175, 4.599, -1.338), (-0.5175, 3.513, -1.338), (0.5175, 4.599, -1.338), (0.5175, 3.513, -1.338), (0.5175, 4.599, -1.125), (0.5175, 3.513, -1.125), (1.0, -0.3369, -1.169), (1.0, 1.0, -1.169), (-1.0, 1.0, -1.169), (-1.0, -0.3369, -1.169), (-0.5175, 1.0, -1.169), (0.5175, 1.0, -1.169), (0.5175, -0.3369, -1.169), (-0.5175, -0.3369, -1.169), (-0.3399, 5.316, -1.134), (0.3399, 5.316, -1.134), (0.5175, 3.513, -1.169), (0.5175, 4.599, -1.169), (-0.5175, 3.513, -1.169), (-0.5175, 4.599, -1.169), (-1.0, 0.01889, 1.0), (1.0, -0.843, -0.9257), (1.0, -0.3177, 0.0), (1.0, -0.8263, -0.5), (1.0, -0.6591, -0.25), (-1.0, 0.01889, 1.0), (1.0, -0.3177, 0.0), (-1.0, 0.03161, 0.8121), (1.0, -0.1785, 0.02951), (-0.9121, 0.03161, 0.8121), (0.9121, -0.1785, 0.02951), (-1.0, -0.843, -0.9257), (1.0, 0.01889, 1.0), (-1.0, -0.3177, 0.0), (-1.0, -0.8263, -0.5), (-1.0, -0.6591, -0.25), (1.0, 0.01889, 1.0), (-1.0, -0.3177, 0.0), (1.0, 0.03161, 0.8121), (-1.0, -0.1785, 0.02951), (0.9121, 0.03161, 0.8121), (-0.9121, -0.1785, 0.02951), (-0.5175, -0.843, -0.9257), (0.5175, -0.843, -0.9257), (0.5175, 0.01889, 1.0), (-0.5175, 0.01889, 1.0), (-1.0, -2.14, -1.17), (1.0, -2.14, -1.17), (-1.0, -1.245, -1.17), (1.0, -1.245, -1.17), (-0.5175, -1.245, -1.17), (0.5175, -1.245, -1.17), (0.5175, -2.14, -1.17), (-0.5175, -2.14, -1.17), (0.5175, 1.0, -0.9028), (-0.5175, 1.0, -0.9028), (0.3048, 5.316, -0.9028), (-0.3048, 5.316, -0.9028), (-0.5175, 4.404, -0.9028), (0.5175, 3.707, -0.9028), (-0.5175, 3.707, -0.9028), (0.5175, 4.404, -0.9028), (-1.044, 3.513, -1.125), (-1.044, 4.599, -1.125), (1.044, 4.599, -1.125), (1.044, 3.513, -1.125), (1.044, 3.707, -0.9028), (1.044, 4.404, -0.9028), (-1.044, 3.707, -0.9028), (-1.044, 4.404, -0.9028), (-0.5175, 3.784, -1.047), (-0.5175, 4.056, -0.968), (-0.5175, 4.327, -1.047), (-0.5175, 4.327, -1.338), (-0.5175, 4.056, -1.338), (-0.5175, 3.784, -1.338), (0.5175, 4.327, -1.338), (0.5175, 4.056, -1.338), (0.5175, 3.784, -1.338), (0.5175, 4.327, -1.047), (0.5175, 4.056, -0.968), (0.5175, 3.784, -1.047), (-0.5175, 3.784, -1.169), (-0.5175, 4.056, -1.169), (-0.5175, 4.327, -1.169), (0.5175, 3.784, -1.169), (0.5175, 4.056, -1.169), (0.5175, 4.327, -1.169), (-0.5175, 3.784, -0.9028), (-0.5175, 4.056, -0.9028), (-0.5175, 4.327, -0.9028), (0.5175, 4.327, -0.9028), (0.5175, 4.056, -0.9028), (0.5175, 3.784, -0.9028), (-1.044, 3.784, -1.047), (-1.044, 4.056, -0.968), (-1.044, 4.327, -1.047), (1.044, 4.327, -1.047), (1.044, 4.056, -0.968), (1.044, 3.784, -1.047), (-1.044, 3.784, -0.9028), (-1.044, 4.056, -0.9028), (-1.044, 4.327, -0.9028), (1.044, 4.327, -0.9028), (1.044, 4.056, -0.9028), (1.044, 3.784, -0.9028), (-0.5175, 3.648, -1.338), (0.5175, 3.648, -1.338), (0.5175, 3.648, -1.15), (0.5175, 3.746, -0.9028), (1.044, 3.648, -1.15), (1.044, 3.746, -0.9028), (-0.5175, 3.648, -1.15), (-0.5175, 3.648, -1.169), (0.5175, 3.648, -1.169), (-0.5175, 3.746, -0.9028), (-1.044, 3.648, -1.15), (-1.044, 3.746, -0.9028), (-0.5175, 4.463, -1.15), (-0.5175, 4.463, -1.169), (0.5175, 4.463, -1.169), (-0.5175, 4.366, -0.9028), (-1.044, 4.463, -1.15), (-1.044, 4.366, -0.9028), (-0.5175, 4.463, -1.338), (0.5175, 4.463, -1.338), (0.5175, 4.463, -1.15), (0.5175, 4.366, -0.9028), (1.044, 4.463, -1.15), (1.044, 4.366, -0.9028), (-0.5175, 4.534, -1.343), (-0.5175, 4.693, -1.318), (0.5175, 3.578, -1.343), (0.5175, 3.418, -1.318), (-1.044, 4.534, -1.343), (-1.044, 4.693, -1.318), (1.044, 3.578, -1.343), (1.044, 3.418, -1.318), (0.5175, 4.693, -1.318), (1.044, 4.693, -1.318), (-1.044, 3.418, -1.318), (-0.5175, 3.418, -1.318), (-0.5175, 3.578, -1.343), (-1.044, 3.578, -1.343), (0.5175, 4.534, -1.343), (1.044, 4.534, -1.343), (-0.352, 5.157, -1.028), (-0.352, 5.157, -1.338), (0.352, 5.157, -1.338), (0.352, 5.157, -1.028), (0.352, 5.157, -1.169), (-0.352, 5.157, -1.169), (-0.352, 5.113, -0.9028), (0.352, 5.113, -0.9028), (-0.754, 5.157, -1.028), (-0.6177, 5.316, -1.035), (-0.6177, 5.316, -1.134), (0.6177, 5.316, -1.035), (0.6177, 5.316, -1.134), (0.754, 5.157, -1.169), (-0.754, 5.157, -1.169), (0.754, 5.157, -1.028), (-0.3048, 5.316, -1.0), (-0.3048, 5.316, -1.169), (0.3048, 5.316, -1.0), (0.3048, 5.316, -1.169), (-0.6529, 5.316, -1.0), (-0.6529, 5.316, -1.169), (0.6529, 5.316, -1.0), (0.6529, 5.316, -1.169), (-0.3399, 5.336, -1.035), (-0.3399, 5.336, -1.134), (0.3399, 5.336, -1.035), (0.3399, 5.336, -1.134), (-0.6177, 5.336, -1.035), (-0.6177, 5.336, -1.134), (0.6177, 5.336, -1.035), (0.6177, 5.336, -1.134), (0.3292, -2.185, -1.024), (1.0, -2.185, -1.0), (1.0, -2.185, -1.17), (-1.0, -2.185, -1.0), (-0.3292, -2.185, -1.024), (-1.0, -2.185, -1.17), (0.3292, -2.185, -1.146), (-0.3292, -2.185, -1.146), (-0.5175, -2.185, -1.0), (0.5175, -2.185, -1.0), (0.5175, -2.185, -1.17), (-0.5175, -2.185, -1.17), (-0.3292, -2.221, -1.024), (0.3292, -2.221, -1.024), (0.3292, -2.221, -1.146), (-0.3292, -2.221, -1.146), (1.088, -0.2715, -1.283), (1.088, 0.8971, -1.283), (-1.054, 0.8817, -1.283), (-1.054, -0.2869, -1.283), (1.0, -0.2513, -1.223), (-1.0, 0.9456, -1.223), (1.0, 0.9456, -1.223), (-1.0, -0.2513, -1.223), (1.088, -0.2847, -1.338), (1.088, 0.9515, -1.338), (-1.054, 0.9361, -1.338), (-1.054, -0.3001, -1.338), (1.0, -0.3369, -1.169), (-1.0, 1.0, -1.169), (1.0, 1.0, -1.169), (-1.0, -0.3369, -1.169)], [], [(63, 12, 2, 57), (122, 13, 6, 110), (96, 14, 4, 94), (120, 15, 0, 114), (80, 78, 365, 364), (141, 108, 3, 56), (113, 1, 49, 129), (60, 10, 34, 68), (109, 7, 10, 118), (8, 1, 29, 28), (126, 16, 15, 120), (97, 19, 14, 96), (124, 18, 13, 122), (64, 17, 12, 63), (61, 9, 17, 64), (118, 10, 18, 124), (95, 11, 19, 97), (116, 8, 16, 126), (70, 22, 38, 74), (24, 27, 43, 40), (56, 3, 30, 66), (3, 9, 33, 30), (10, 7, 31, 34), (84, 8, 28, 88), (5, 11, 35, 32), (83, 5, 32, 87), (21, 20, 28, 29), (100, 21, 29, 98), (71, 23, 31, 67), (25, 22, 30, 33), (23, 26, 34, 31), (27, 24, 32, 35), (101, 27, 35, 99), (73, 25, 33, 69), (91, 40, 43, 103), (74, 38, 41, 77), (72, 26, 42, 76), (89, 24, 40, 91), (90, 20, 36, 92), (22, 25, 41, 38), (26, 23, 39, 42), (20, 21, 37, 36), (133, 45, 53, 137), (11, 5, 50, 51), (1, 8, 48, 49), (117, 11, 51, 131), (44, 45, 49, 48), (132, 46, 50, 128), (46, 47, 51, 50), (134, 44, 48, 130), (137, 53, 52, 138), (47, 46, 54, 55), (135, 47, 55, 139), (45, 44, 52, 53), (25, 73, 77, 41), (23, 71, 75, 39), (190, 72, 76, 192), (191, 74, 77, 203), (39, 75, 76, 42), (201, 73, 69, 199), (26, 72, 68, 34), (200, 71, 67, 198), (22, 70, 66, 30), (7, 58, 67, 31), (9, 61, 69, 33), (182, 56, 66, 187), (189, 70, 74, 191), (10, 60, 65, 18), (195, 61, 64, 197), (197, 64, 63, 196), (18, 65, 62, 13), (184, 60, 68, 188), (207, 141, 56, 182), (205, 143, 59, 183), (13, 62, 59, 6), (196, 63, 57, 193), (147, 144, 78, 80), (78, 169, 370, 365), (175, 171, 81, 146), (173, 169, 78, 144), (15, 85, 82, 0), (215, 208, 105, 152), (113, 151, 93, 1), (11, 95, 99, 35), (16, 86, 85, 15), (8, 84, 86, 16), (21, 100, 102, 37), (1, 93, 98, 29), (24, 89, 87, 32), (20, 90, 88, 28), (37, 102, 92, 36), (27, 101, 103, 43), (201, 90, 92, 203), (200, 89, 91, 202), (202, 91, 103, 192), (190, 101, 99, 188), (189, 100, 98, 187), (194, 83, 87, 198), (195, 84, 88, 199), (184, 95, 97, 186), (186, 97, 96, 185), (185, 96, 94, 183), (153, 155, 107, 106), (208, 210, 104, 105), (213, 211, 107, 155), (211, 209, 106, 107), (210, 212, 154, 104), (212, 213, 155, 154), (105, 104, 154, 152), (152, 154, 155, 153), (5, 83, 150, 112), (112, 150, 151, 113), (209, 214, 153, 106), (214, 215, 152, 153), (170, 172, 145, 79), (177, 156, 334, 335), (168, 174, 147, 80), (174, 175, 146, 147), (81, 79, 145, 146), (146, 145, 144, 147), (193, 57, 142, 204), (204, 142, 143, 205), (194, 58, 140, 206), (206, 140, 141, 207), (44, 134, 138, 52), (134, 135, 139, 138), (54, 136, 139, 55), (136, 137, 138, 139), (47, 135, 131, 51), (135, 134, 130, 131), (45, 133, 129, 49), (133, 132, 128, 129), (8, 116, 130, 48), (116, 117, 131, 130), (46, 132, 136, 54), (132, 133, 137, 136), (11, 117, 127, 19), (117, 116, 126, 127), (9, 119, 125, 17), (119, 118, 124, 125), (17, 125, 123, 12), (125, 124, 122, 123), (19, 127, 121, 14), (127, 126, 120, 121), (3, 108, 119, 9), (108, 109, 118, 119), (5, 112, 128, 50), (112, 113, 129, 128), (58, 7, 109, 140), (140, 109, 108, 141), (14, 121, 115, 4), (121, 120, 114, 115), (12, 123, 111, 2), (123, 122, 110, 111), (325, 327, 158, 159), (310, 309, 159, 158), (312, 310, 158, 327), (110, 167, 221, 216), (111, 110, 216, 217), (280, 284, 296, 292), (173, 144, 165, 178), (282, 287, 164, 179), (144, 145, 163, 165), (287, 286, 162, 164), (172, 111, 160, 180), (281, 280, 161, 181), (286, 281, 181, 162), (145, 172, 180, 163), (288, 282, 179, 166), (110, 173, 178, 167), (311, 312, 321, 323), (324, 326, 327, 325), (143, 142, 175, 174), (59, 143, 174, 168), (309, 313, 325, 159), (2, 111, 172, 170), (110, 6, 169, 173), (142, 57, 171, 175), (57, 2, 170, 171), (6, 59, 168, 169), (150, 206, 207, 151), (83, 194, 206, 150), (148, 204, 205, 149), (82, 193, 204, 148), (62, 185, 183, 59), (65, 186, 185, 62), (60, 184, 186, 65), (61, 195, 199, 69), (58, 194, 198, 67), (70, 189, 187, 66), (72, 190, 188, 68), (75, 202, 192, 76), (71, 200, 202, 75), (73, 201, 203, 77), (85, 196, 193, 82), (149, 205, 183, 94), (151, 207, 182, 93), (95, 184, 188, 99), (86, 197, 196, 85), (84, 195, 197, 86), (100, 189, 191, 102), (93, 182, 187, 98), (89, 200, 198, 87), (90, 201, 199, 88), (102, 191, 203, 92), (101, 190, 192, 103), (114, 0, 343, 348), (209, 4, 341, 342), (148, 149, 213, 212), (82, 148, 212, 210), (94, 4, 209, 211), (149, 94, 211, 213), (0, 82, 210, 208), (214, 209, 342, 350), (314, 315, 218, 219), (217, 216, 221, 222), (283, 289, 223, 220), (160, 111, 217, 222), (308, 161, 220, 314), (326, 324, 219, 218), (271, 221, 228, 273), (311, 326, 218, 315), (290, 226, 229, 291), (278, 224, 230, 279), (160, 222, 230, 224), (221, 167, 227, 228), (220, 161, 225, 231), (283, 220, 231, 285), (166, 223, 229, 226), (288, 166, 300, 306), (280, 234, 258, 284), (234, 233, 257, 258), (233, 232, 256, 257), (277, 250, 262, 279), (250, 251, 263, 262), (251, 252, 264, 263), (284, 258, 264, 285), (258, 257, 263, 264), (257, 256, 262, 263), (272, 261, 267, 273), (261, 260, 266, 267), (260, 259, 265, 266), (289, 253, 265, 291), (253, 254, 266, 265), (254, 255, 267, 266), (277, 271, 255, 250), (250, 255, 254, 251), (251, 254, 253, 252), (270, 276, 247, 243), (243, 247, 248, 242), (242, 248, 249, 241), (268, 275, 244, 237), (237, 244, 245, 236), (236, 245, 246, 235), (275, 274, 232, 244), (244, 232, 233, 245), (245, 233, 234, 246), (269, 268, 237, 240), (240, 237, 236, 239), (239, 236, 235, 238), (276, 269, 240, 247), (247, 240, 239, 248), (248, 239, 238, 249), (270, 243, 261, 272), (243, 242, 260, 261), (242, 241, 259, 260), (224, 278, 305, 302), (178, 165, 269, 276), (165, 163, 268, 269), (180, 160, 274, 275), (163, 180, 275, 268), (167, 178, 276, 270), (222, 221, 271, 277), (227, 272, 273, 228), (222, 277, 279, 230), (232, 274, 278, 256), (256, 278, 279, 262), (255, 271, 273, 267), (223, 289, 291, 229), (225, 284, 285, 231), (160, 224, 302, 303), (252, 283, 285, 264), (259, 290, 291, 265), (252, 253, 289, 283), (241, 249, 282, 288), (235, 246, 281, 286), (246, 234, 280, 281), (238, 235, 286, 287), (249, 238, 287, 282), (241, 288, 290, 259), (306, 300, 301, 307), (304, 303, 302, 305), (295, 294, 298, 299), (293, 292, 296, 297), (272, 227, 299, 298), (278, 274, 304, 305), (284, 225, 297, 296), (227, 167, 295, 299), (167, 270, 294, 295), (290, 288, 306, 307), (166, 226, 301, 300), (161, 280, 292, 293), (270, 272, 298, 294), (274, 160, 303, 304), (225, 161, 293, 297), (226, 290, 307, 301), (166, 311, 315, 223), (324, 308, 314, 219), (220, 223, 315, 314), (162, 181, 313, 309), (166, 179, 312, 311), (179, 164, 310, 312), (164, 162, 309, 310), (181, 161, 308, 313), (322, 316, 328, 329), (323, 321, 331, 330), (308, 324, 328, 316), (317, 157, 332, 336), (325, 313, 322, 329), (312, 327, 331, 321), (313, 308, 316, 322), (326, 311, 323, 330), (176, 157, 324, 325), (156, 177, 327, 326), (317, 318, 329, 328), (320, 319, 330, 331), (318, 176, 325, 329), (157, 317, 328, 324), (319, 156, 326, 330), (177, 320, 331, 327), (332, 333, 337, 336), (335, 334, 338, 339), (156, 319, 338, 334), (318, 317, 336, 337), (320, 177, 335, 339), (319, 320, 339, 338), (176, 318, 337, 333), (157, 176, 333, 332), (346, 340, 353, 354), (341, 349, 350, 342), (348, 343, 345, 351), (208, 215, 351, 345), (115, 114, 348, 349), (4, 115, 349, 341), (215, 214, 350, 351), (0, 208, 345, 343), (344, 340, 349, 348), (340, 346, 350, 349), (347, 344, 348, 351), (346, 347, 351, 350), (353, 352, 355, 354), (344, 347, 355, 352), (347, 346, 354, 355), (340, 344, 352, 353), (362, 360, 356, 357), (363, 361, 358, 359), (171, 170, 369, 371), (170, 79, 366, 369), (79, 81, 367, 366), (169, 168, 368, 370), (81, 171, 371, 367), (168, 80, 364, 368), (357, 356, 364, 365), (359, 358, 366, 367), (356, 360, 368, 364), (358, 361, 369, 366), (362, 357, 365, 370), (363, 359, 367, 371), (361, 363, 371, 369), (360, 362, 370, 368)])
me_cube_001.polygons.foreach_set('material_index', [0, 1, 1, 1, 2, 1, 0, 0, 1, 0, 1, 1, 1, 0, 0, 1, 1, 1, 0, 0, 0, 0, 0, 0, 0, 0, 0, 0, 0, 0, 0, 0, 1, 0, 0, 0, 0, 0, 0, 0, 0, 0, 1, 0, 0, 0, 0, 1, 0, 1, 0, 0, 1, 0, 0, 0, 0, 0, 0, 0, 0, 0, 0, 0, 0, 0, 0, 0, 0, 0, 0, 0, 1, 2, 0, 0, 2, 2, 2, 2, 0, 2, 1, 0, 0, 0, 0, 0, 0, 0, 0, 1, 0, 0, 0, 0, 0, 0, 0, 0, 0, 0, 2, 2, 2, 2, 2, 2, 2, 2, 1, 0, 2, 2, 2, 2, 2, 2, 2, 2, 2, 2, 1, 0, 1, 0, 0, 0, 1, 0, 1, 0, 0, 0, 1, 0, 1, 0, 1, 0, 1, 0, 1, 0, 1, 0, 0, 0, 1, 0, 1, 0, 1, 0, 2, 2, 2, 2, 2, 2, 2, 2, 2, 2, 2, 2, 2, 2, 2, 2, 2, 2, 2, 2, 2, 2, 2, 2, 2, 2, 0, 1, 2, 2, 0, 0, 0, 0, 0, 0, 0, 0, 0, 0, 0, 2, 1, 0, 0, 0, 0, 0, 0, 0, 0, 0, 2, 2, 2, 2, 2, 2, 2, 2, 2, 2, 2, 2, 2, 2, 2, 2, 2, 2, 2, 2, 2, 2, 2, 2, 2, 2, 2, 2, 2, 2, 2, 2, 2, 2, 2, 2, 2, 2, 2, 2, 2, 2, 2, 2, 2, 2, 2, 2, 2, 2, 2, 2, 2, 2, 2, 2, 2, 2, 2, 2, 2, 2, 2, 2, 2, 2, 2, 2, 2, 2, 2, 2, 2, 2, 2, 2, 2, 2, 2, 2, 2, 2, 2, 2, 2, 2, 2, 2, 2, 2, 2, 2, 2, 2, 2, 2, 2, 2, 2, 2, 2, 2, 2, 2, 2, 2, 2, 2, 2, 2, 2, 2, 2, 2, 2, 2, 2, 2, 2, 2, 2, 2, 2, 2, 2, 2, 2, 2, 2, 2, 2, 2, 2, 2, 2, 2, 2, 2, 2, 2, 2, 2, 2, 2, 2, 2, 2, 2, 2, 2, 2, 2, 2, 2, 2, 2, 2, 2, 2, 2, 2, 2, 2, 2])
me_cube_001.materials.append(mat_material)
me_cube_001.materials.append(mat_material_005)
me_cube_001.materials.append(mat_material_001)
me_cube_001.use_remesh_preserve_volume = False
me_cube_001.use_remesh_preserve_attributes = False
me_cube_001.use_mirror_vertex_groups = False
me_cube_001.update()

# ---- objects
ob_circle_001 = bpy.data.objects.new('Circle.001', me_circle_001)
ob_cube_005 = bpy.data.objects.new('Cube.005', me_cube_007)
ob_cube_004 = bpy.data.objects.new('Cube.004', me_cube_006)
ob_cube_003 = bpy.data.objects.new('Cube.003', me_cube)
ob_cube_002 = bpy.data.objects.new('Cube.002', me_cube_005)
ob_led_caminhao_001 = bpy.data.objects.new('Led_Caminhao.001', me_cube_004)
ob_cube_001 = bpy.data.objects.new('Cube.001', me_cube_002)
ob_circle = bpy.data.objects.new('Circle', me_circle)
ob_cube = bpy.data.objects.new('Cube', me_cube_001)
ob_lamp = bpy.data.objects.new('Lamp', light_lamp)
ob_camera = bpy.data.objects.new('Camera', cam_camera)

# ---- transforms, parenting, visibility, modifiers, constraints
ob_circle_001.location = (-0.229, 5.195, -0.2566)
ob_circle_001.rotation_euler = (1.571, 0.0, 0.0)
ob_circle_001.scale = (0.01754, 0.01985, 0.03182)
ob_circle_001.lineart.crease_threshold = 0.0
ob_cube_005.location = (-1.153, -0.7226, 1.266)
ob_cube_005.rotation_euler = (-0.3316, 0.0, 0.0)
ob_cube_005.scale = (0.07915, -0.01171, 0.1185)
ob_cube_005.lineart.crease_threshold = 0.0
ob_cube_004.location = (0.0, -2.078, 0.3093)
ob_cube_004.rotation_euler = (-0.3316, 0.0, 0.0)
ob_cube_004.scale = (0.5525, -0.01333, 0.01106)
ob_cube_004.lineart.crease_threshold = 0.0
_m = ob_cube_004.modifiers.new('Array', 'ARRAY')
_m.count = 6
_m.constant_offset_displace = (0.0, 0.0, 0.0)
_m.relative_offset_displace = (0.0, 0.0, 2.0)
ob_cube_003.location = (-1.06, 0.00891, 1.004)
ob_cube_003.scale = (0.06675, 0.7916, 1.0)
ob_cube_003.lineart.crease_threshold = 0.0
ob_cube_002.location = (0.0272, 2.965, 0.3844)
ob_cube_002.scale = (1.0, 1.722, 0.7063)
ob_cube_002.lineart.crease_threshold = 0.0
_m = ob_cube_002.modifiers.new('Solidify', 'SOLIDIFY')
_m.thickness = 0.02
_m.nonmanifold_thickness_mode = 'FIXED'
_m.nonmanifold_merge_threshold = 0.0003
ob_led_caminhao_001.location = (0.0, -1.852, 0.3407)
ob_led_caminhao_001.rotation_euler = (-0.2654, -0.0, 0.0)
ob_led_caminhao_001.scale = (0.1903, 0.222, 0.0922)
ob_led_caminhao_001.lineart.crease_threshold = 0.0
_m = ob_led_caminhao_001.modifiers.new('Mirror', 'MIRROR')
ob_cube_001.location = (0.0, 2.954, 0.3844)
ob_cube_001.scale = (1.0, 1.722, 0.7063)
ob_cube_001.lineart.crease_threshold = 0.0
_m = ob_cube_001.modifiers.new('Solidify', 'SOLIDIFY')
_m.thickness = 0.02
_m.nonmanifold_thickness_mode = 'FIXED'
_m.nonmanifold_merge_threshold = 0.0003
ob_circle.location = (0.7162, -0.7999, -0.3249)
ob_circle.rotation_euler = (0.0, 1.571, 0.0)
ob_circle.scale = (0.4689, 0.4689, 0.4689)
ob_circle.lineart.crease_threshold = 0.0
_m = ob_circle.modifiers.new('Array', 'ARRAY')
_m.constant_offset_displace = (0.0, 0.0, 0.0)
_m.relative_offset_displace = (0.0, 5.175, 0.0)
ob_cube.location = (0.0, 0.0, 1.101)
ob_cube.lineart.crease_threshold = 0.0
ob_lamp.location = (4.076, 1.005, 5.904)
ob_lamp.rotation_euler = (0.6503, 0.05522, 1.866)
ob_lamp.lock_rotations_4d = False
ob_lamp.empty_display_type = 'ARROWS'
ob_lamp.color = (0.0, 0.0, 0.0, 0.0)
ob_lamp.lineart.crease_threshold = 0.0
ob_camera.location = (7.481, -6.508, 5.344)
ob_camera.rotation_euler = (1.109, 0.01082, 0.8149)
ob_camera.lock_rotations_4d = False
ob_camera.empty_display_type = 'ARROWS'
ob_camera.color = (0.0, 0.0, 0.0, 0.0)
ob_camera.display_type = 'WIRE'
ob_camera.lineart.crease_threshold = 0.0

# ---- collection membership
col_collection_1.objects.link(ob_circle_001)
col_collection_1.objects.link(ob_cube_005)
col_collection_1.objects.link(ob_cube_004)
col_collection_1.objects.link(ob_cube_003)
col_collection_1.objects.link(ob_cube_002)
col_collection_1.objects.link(ob_led_caminhao_001)
col_collection_1.objects.link(ob_cube_001)
col_collection_1.objects.link(ob_circle)
col_collection_1.objects.link(ob_cube)
col_collection_1.objects.link(ob_lamp)
col_collection_1.objects.link(ob_camera)

# ---- scene / render settings (as saved in the file)
scene.camera = ob_camera
scene.frame_start = 1; scene.frame_end = 250; scene.frame_set(1)
scene.render.engine = 'BLENDER_EEVEE_NEXT'
scene.render.resolution_percentage = 50
scene.render.dither_intensity = 0.0
scene.cycles.use_denoising = False
scene.cycles.samples = 10
scene.cycles.sampling_pattern = 'TABULATED_SOBOL'
scene.cycles.light_sampling_threshold = 0.0
scene.cycles.use_adaptive_sampling = False
scene.cycles.use_light_tree = False
scene.cycles.blur_glossy = 0.0
scene.cycles.pixel_filter_type = 'GAUSSIAN'
scene.cycles.sample_clamp_indirect = 0.0
scene.view_settings.view_transform = 'Standard'
bpy.context.view_layer.update()
